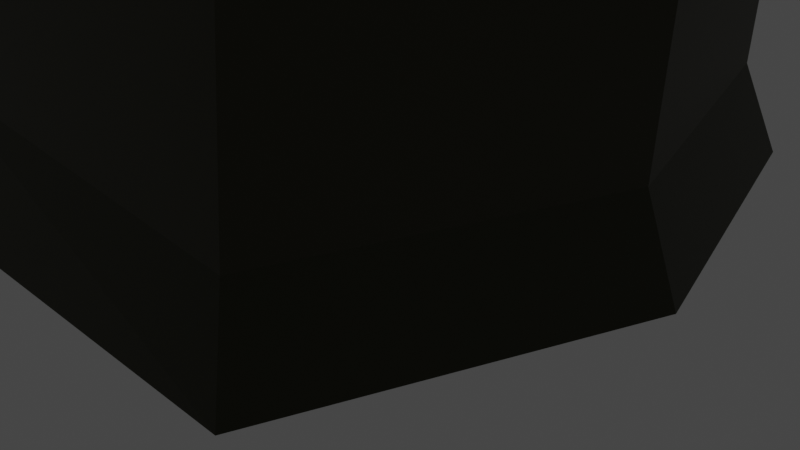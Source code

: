 # Source: Tree1.blend  (saved by Blender 4.0.36; exported with 4.5.12 LTS)
import bpy
from mathutils import Matrix  # noqa: F401  (used for matrix-valued properties, if any)

bpy.ops.wm.read_factory_settings(use_empty=True)
scene = bpy.context.scene
scene.name = 'Scene'

# ---- collections
col_collection = bpy.data.collections.new('Collection'); scene.collection.children.link(col_collection)

# ---- materials (node trees are filled in below, after node groups)
mat_material_002 = bpy.data.materials.new('Material.002')
mat_material_002.use_transparent_shadow = False
mat_material_003 = bpy.data.materials.new('Material.003')
mat_material_003.use_transparent_shadow = False

# ---- material node trees
mat_material_002.use_nodes = True; mat_material_002.node_tree.nodes.clear()
_N = mat_material_002.node_tree.nodes; _L = mat_material_002.node_tree.links
n0 = _N.new('ShaderNodeBsdfPrincipled'); n0.name = 'Principled BSDF'; n0.location = (10, 300)
n0.distribution = 'GGX'
n0.subsurface_method = 'RANDOM_WALK_SKIN'
n0.inputs[0].default_value = (0.0291, 0.0252, 0.005082, 1.0)
n0.inputs[3].default_value = 1.45
n0.inputs[27].default_value = (0.0, 0.0, 0.0, 1.0)
n0.inputs[28].default_value = 1.0
n1 = _N.new('ShaderNodeOutputMaterial'); n1.name = 'Material Output'; n1.location = (300, 300)
_L.new(n0.outputs[0], n1.inputs[0])
n1.is_active_output = True
mat_material_003.use_nodes = True; mat_material_003.node_tree.nodes.clear()
_N = mat_material_003.node_tree.nodes; _L = mat_material_003.node_tree.links
n0 = _N.new('ShaderNodeBsdfPrincipled'); n0.name = 'Principled BSDF'; n0.location = (10, 300)
n0.distribution = 'GGX'
n0.subsurface_method = 'RANDOM_WALK_SKIN'
n0.inputs[0].default_value = (0.199, 0.8, 0.2447, 1.0)
n0.inputs[3].default_value = 1.45
n0.inputs[27].default_value = (0.0, 0.0, 0.0, 1.0)
n0.inputs[28].default_value = 1.0
n1 = _N.new('ShaderNodeOutputMaterial'); n1.name = 'Material Output'; n1.location = (300, 300)
_L.new(n0.outputs[0], n1.inputs[0])
n1.is_active_output = True

# ---- world
world_world = bpy.data.worlds.new('World'); scene.world = world_world
world_world.use_nodes = True; world_world.node_tree.nodes.clear()
_N = world_world.node_tree.nodes; _L = world_world.node_tree.links
n0 = _N.new('ShaderNodeOutputWorld'); n0.name = 'World Output'; n0.location = (300, 300)
n1 = _N.new('ShaderNodeBackground'); n1.name = 'Background'; n1.location = (10, 300)
n1.inputs[0].default_value = (0.05088, 0.05088, 0.05088, 1.0)
_L.new(n1.outputs[0], n0.inputs[0])
n0.is_active_output = True
world_world.color = (0.05088, 0.05088, 0.05088)
world_world.use_sun_shadow = False
world_world.sun_shadow_jitter_overblur = 0.0

# ---- cameras
cam_camera = bpy.data.cameras.new('Camera')
cam_camera.clip_end = 100.0
cam_camera.ortho_scale = 7.314

# ---- lights
light_light = bpy.data.lights.new('Light', 'POINT')
light_light.transmission_factor = 0.0
light_light.use_soft_falloff = False
light_light.energy = 1000.0
light_light.shadow_soft_size = 0.1
light_light.shadow_maximum_resolution = 0.006
light_light.use_absolute_resolution = True

# ---- meshes
me_sphere = bpy.data.meshes.new('Sphere')
me_sphere.from_pydata([(-6.902, 0.4393, 0.7291), (-6.89, 0.7037, 0.3634), (-6.959, 0.7476, 0.1979), (-6.913, 0.7404, 0.04757), (-6.903, 0.8238, -0.1333), (-6.917, 0.7995, -0.5194), (-6.854, 0.03325, 0.7594), (-6.84, 0.2068, 0.7729), (-6.804, 0.4211, 0.7064), (-6.748, 0.6061, 0.5148), (-6.753, 0.7003, 0.4262), (-6.822, 0.7072, 0.3051), (-6.832, 0.7322, 0.1725), (-6.747, 0.7806, -0.00675), (-6.717, 0.8208, -0.1466), (-6.736, 0.7928, -0.287), (-6.761, 0.757, -0.4893), (-6.771, 0.6926, -0.7059), (-6.8, 0.5449, -0.8315), (-6.834, 0.3753, -0.9239), (-6.87, 0.1913, -0.9808), (-6.824, 0.02129, 0.7634), (-6.781, 0.1649, 0.7638), (-6.712, 0.3729, 0.6983), (-6.627, 0.597, 0.5547), (-6.606, 0.6805, 0.4989), (-6.661, 0.6726, 0.3518), (-6.681, 0.7012, 0.1546), (-6.611, 0.7863, -0.06436), (-6.548, 0.8142, -0.1736), (-6.571, 0.747, -0.2809), (-6.619, 0.6674, -0.4424), (-6.64, 0.6473, -0.6994), (-6.696, 0.5133, -0.8315), (-6.762, 0.3536, -0.9239), (-6.834, 0.1802, -0.9808), (-6.801, 0.01017, 0.7616), (-6.734, 0.1277, 0.7468), (-6.631, 0.3011, 0.6999), (-6.511, 0.5393, 0.5878), (-6.466, 0.6275, 0.5134), (-6.465, 0.6335, 0.404), (-6.503, 0.6423, 0.1764), (-6.474, 0.7073, -0.03919), (-6.42, 0.7665, -0.2094), (-6.422, 0.6826, -0.2723), (-6.492, 0.5812, -0.4117), (-6.534, 0.5501, -0.6507), (-6.6, 0.4614, -0.8304), (-6.696, 0.3182, -0.9239), (-6.8, 0.162, -0.9809), (-6.782, -0.003461, 0.749), (-6.698, 0.08586, 0.7188), (-6.571, 0.2273, 0.6799), (-6.426, 0.3859, 0.6262), (-6.317, 0.5204, 0.5128), (-6.274, 0.575, 0.3546), (-6.259, 0.5861, 0.2138), (-6.32, 0.58, 0.005442), (-6.31, 0.6094, -0.193), (-6.287, 0.5993, -0.3157), (-6.362, 0.5084, -0.4342), (-6.44, 0.4453, -0.613), (-6.52, 0.3861, -0.8163), (-6.638, 0.2705, -0.924), (-6.77, 0.1375, -0.9811), (-6.77, -0.02077, 0.7195), (-6.666, 0.03281, 0.6806), (-6.535, 0.1276, 0.6213), (-6.371, 0.226, 0.6054), (-6.204, 0.3426, 0.5476), (-6.131, 0.4273, 0.3592), (-6.085, 0.4864, 0.1803), (-6.107, 0.4536, 0.04116), (-6.204, 0.4125, -0.1536), (-6.212, 0.4399, -0.3537), (-6.237, 0.4142, -0.4781), (-6.349, 0.3447, -0.6067), (-6.455, 0.2942, -0.7944), (-6.589, 0.212, -0.9244), (-6.745, 0.1074, -0.9815), (-6.897, -0.0785, 0.6809), (-6.764, -0.03867, 0.6856), (-6.642, -0.03092, 0.6454), (-6.504, 0.005357, 0.5534), (-6.354, 0.05691, 0.4759), (-6.168, 0.1353, 0.4558), (-6.017, 0.1977, 0.3817), (-5.973, 0.2642, 0.1876), (-5.948, 0.309, 0.0164), (-6.022, 0.2632, -0.1391), (-6.146, 0.2317, -0.321), (-6.167, 0.2564, -0.5068), (-6.263, 0.2358, -0.6177), (-6.4, 0.1967, -0.7852), (-6.553, 0.1442, -0.9244), (-6.727, 0.07283, -0.9818), (-6.762, -0.05633, 0.652), (-6.62, -0.07917, 0.5978), (-6.467, -0.1072, 0.4821), (-6.325, -0.08309, 0.3624), (-6.187, -0.04861, 0.3101), (-6.022, -0.006157, 0.3032), (-5.916, 0.0284, 0.2065), (-5.897, 0.07527, -0.001321), (-5.904, 0.1068, -0.1893), (-6.045, 0.06338, -0.3455), (-6.13, 0.05792, -0.4934), (-6.202, 0.1029, -0.6254), (-6.362, 0.09194, -0.7671), (-6.53, 0.06896, -0.9206), (-6.716, 0.03504, -0.9819), (-6.762, -0.07378, 0.6192), (-6.604, -0.1182, 0.5392), (-6.447, -0.1853, 0.4342), (-6.322, -0.1942, 0.3168), (-6.227, -0.1642, 0.2578), (-6.103, -0.1507, 0.2264), (-5.959, -0.1381, 0.1653), (-5.883, -0.1357, -0.001945), (-5.92, -0.09056, -0.1977), (-6.006, -0.08148, -0.3804), (-6.081, -0.109, -0.5157), (-6.166, -0.05298, -0.6326), (-6.343, -0.01891, -0.7496), (-6.521, -0.01098, -0.9147), (-6.712, -0.004624, -0.9816), (-6.766, -0.08968, 0.5906), (-6.603, -0.15, 0.4925), (-6.447, -0.2223, 0.3975), (-6.348, -0.2636, 0.3173), (-6.272, -0.2586, 0.2494), (-6.178, -0.2649, 0.1922), (-6.061, -0.2657, 0.09171), (-5.988, -0.2915, -0.05655), (-5.963, -0.2703, -0.2139), (-6.02, -0.2264, -0.3823), (-6.079, -0.2213, -0.5426), (-6.183, -0.1817, -0.6495), (-6.354, -0.1296, -0.7631), (-6.529, -0.08918, -0.9094), (-6.715, -0.04468, -0.9804), (-6.775, -0.1041, 0.5675), (-6.616, -0.1756, 0.4566), (-6.469, -0.2471, 0.3716), (-6.377, -0.3041, 0.3188), (-6.312, -0.3494, 0.259), (-6.229, -0.3564, 0.1738), (-6.139, -0.3843, 0.03208), (-6.07, -0.446, -0.1031), (-6.021, -0.4434, -0.2372), (-6.086, -0.3644, -0.3868), (-6.152, -0.3242, -0.5388), (-6.248, -0.2831, -0.6634), (-6.4, -0.223, -0.7854), (-6.559, -0.1566, -0.9029), (-6.727, -0.08294, -0.9789), (-6.789, -0.1174, 0.5494), (-6.638, -0.1979, 0.4302), (-6.507, -0.265, 0.3501), (-6.416, -0.3304, 0.3038), (-6.343, -0.3985, 0.2685), (-6.266, -0.4347, 0.1568), (-6.19, -0.4892, -0.001181), (-6.134, -0.5862, -0.1233), (-6.103, -0.5813, -0.2551), (-6.173, -0.4946, -0.4003), (-6.243, -0.4366, -0.5421), (-6.338, -0.3739, -0.6691), (-6.467, -0.2962, -0.7927), (-6.602, -0.2107, -0.8961), (-6.747, -0.1163, -0.9759), (-6.806, -0.13, 0.5356), (-6.67, -0.2192, 0.4121), (-6.555, -0.2854, 0.3301), (-6.469, -0.3551, 0.2826), (-6.396, -0.4072, 0.2416), (-6.322, -0.4867, 0.1231), (-6.254, -0.5814, 0.001652), (-6.208, -0.6571, -0.1262), (-6.225, -0.6613, -0.2713), (-6.276, -0.6112, -0.4173), (-6.347, -0.5371, -0.5529), (-6.441, -0.4432, -0.6708), (-6.545, -0.3519, -0.7888), (-6.654, -0.254, -0.8905), (-6.772, -0.145, -0.9739), (-6.826, -0.1424, 0.5264), (-6.71, -0.2411, 0.4035), (-6.613, -0.3109, 0.3172), (-6.541, -0.3857, 0.2624), (-6.486, -0.432, 0.2038), (-6.428, -0.5039, 0.08264), (-6.381, -0.6043, -0.03494), (-6.351, -0.6793, -0.1519), (-6.372, -0.6943, -0.2834), (-6.414, -0.6683, -0.4195), (-6.475, -0.5909, -0.5504), (-6.549, -0.4937, -0.6706), (-6.628, -0.3945, -0.7835), (-6.712, -0.2886, -0.8861), (-6.802, -0.1688, -0.9731), (-6.848, -0.1544, 0.5222), (-6.758, -0.2646, 0.4033), (-6.683, -0.3475, 0.3183), (-6.635, -0.4373, 0.2637), (-6.6, -0.4818, 0.1933), (-6.56, -0.5322, 0.07088), (-6.535, -0.6225, -0.04347), (-6.518, -0.7255, -0.1573), (-6.531, -0.739, -0.2872), (-6.565, -0.7032, -0.4172), (-6.608, -0.6267, -0.5467), (-6.659, -0.5317, -0.6679), (-6.714, -0.4284, -0.7804), (-6.773, -0.3168, -0.8842), (-6.836, -0.1884, -0.9736), (-6.872, -0.1657, 0.5224), (-6.812, -0.2879, 0.4083), (-6.763, -0.3986, 0.3339), (-6.747, -0.5153, 0.2881), (-6.737, -0.5681, 0.2235), (-6.718, -0.6051, 0.1005), (-6.707, -0.6786, -0.01998), (-6.695, -0.7817, -0.1476), (-6.697, -0.7923, -0.2838), (-6.716, -0.7372, -0.4157), (-6.743, -0.6572, -0.5442), (-6.772, -0.5628, -0.6667), (-6.804, -0.4573, -0.7803), (-6.837, -0.3402, -0.8848), (-6.873, -0.204, -0.9758), (-6.898, -0.1757, 0.5274), (-6.871, -0.307, 0.4157), (-6.852, -0.4448, 0.3487), (-6.86, -0.5649, 0.2997), (-6.865, -0.6211, 0.2295), (-6.873, -0.6561, 0.1252), (-6.875, -0.7131, -0.0008726), (-6.866, -0.7973, -0.1393), (-6.862, -0.8198, -0.2793), (-6.87, -0.7667, -0.4139), (-6.88, -0.6853, -0.5434), (-6.889, -0.5894, -0.6672), (-6.897, -0.4809, -0.7826), (-6.905, -0.358, -0.887), (-6.912, -0.2146, -0.9796), (-6.923, -0.184, 0.5369), (-6.93, -0.3206, 0.4261), (-6.938, -0.4607, 0.3534), (-6.964, -0.5709, 0.2951), (-6.992, -0.6382, 0.2258), (-7.024, -0.681, 0.1396), (-7.039, -0.7438, 0.01425), (-7.034, -0.8272, -0.1284), (-7.029, -0.8493, -0.2732), (-7.028, -0.7959, -0.4128), (-7.023, -0.7123, -0.5452), (-7.012, -0.6124, -0.6704), (-6.996, -0.4995, -0.7875), (-6.976, -0.3703, -0.8916), (-6.952, -0.2179, -0.9845), (-6.948, -0.1897, 0.5511), (-6.988, -0.3242, 0.44), (-7.02, -0.4528, 0.3631), (-7.066, -0.5685, 0.2955), (-7.123, -0.6526, 0.2358), (-7.173, -0.6958, 0.1324), (-7.206, -0.7688, 0.01025), (-7.21, -0.8554, -0.1206), (-7.206, -0.8735, -0.2651), (-7.196, -0.8226, -0.4116), (-7.175, -0.7389, -0.5508), (-7.143, -0.6326, -0.6784), (-7.101, -0.5124, -0.7957), (-7.051, -0.3756, -0.8993), (-6.992, -0.21, -0.9884), (-6.972, -0.1925, 0.57), (-7.039, -0.3145, 0.4585), (-7.094, -0.4371, 0.3712), (-7.164, -0.5478, 0.2946), (-7.25, -0.6142, 0.1897), (-7.342, -0.6336, 0.04334), (-7.407, -0.6889, -0.07775), (-7.436, -0.7747, -0.1758), (-7.417, -0.8456, -0.279), (-7.38, -0.8399, -0.4121), (-7.338, -0.761, -0.5596), (-7.282, -0.6475, -0.6921), (-7.212, -0.5175, -0.8094), (-7.13, -0.3728, -0.9107), (-7.027, -0.1904, -0.9891), (-6.993, -0.1925, 0.5938), (-7.085, -0.2925, 0.4865), (-7.158, -0.3952, 0.3831), (-7.246, -0.4899, 0.2766), (-7.351, -0.5194, 0.1175), (-7.478, -0.5701, -0.003812), (-7.568, -0.6645, -0.09612), (-7.634, -0.7808, -0.1796), (-7.628, -0.8609, -0.2824), (-7.575, -0.8613, -0.4164), (-7.515, -0.7736, -0.5719), (-7.431, -0.6485, -0.7101), (-7.327, -0.5077, -0.8292), (-7.207, -0.3537, -0.9279), (-7.056, -0.1626, -0.9864), (-6.909, -0.004991, -1.002), (-7.012, -0.1894, 0.6216), (-7.121, -0.2625, 0.5213), (-7.211, -0.3233, 0.4072), (-7.299, -0.411, 0.2566), (-7.408, -0.4376, 0.1131), (-7.534, -0.5015, 0.01927), (-7.671, -0.6309, -0.05669), (-7.814, -0.8312, -0.13), (-7.791, -0.8999, -0.2457), (-7.765, -0.8587, -0.4194), (-7.697, -0.7545, -0.588), (-7.577, -0.6154, -0.7316), (-7.434, -0.4618, -0.8506), (-7.265, -0.2912, -0.9403), (-7.08, -0.129, -0.9818), (-7.028, -0.1831, 0.6527), (-7.15, -0.2307, 0.565), (-7.252, -0.2456, 0.44), (-7.339, -0.278, 0.2857), (-7.448, -0.3438, 0.1454), (-7.557, -0.4006, 0.06843), (-7.668, -0.5091, 0.001075), (-7.744, -0.6537, -0.0669), (-7.763, -0.7009, -0.2202), (-7.77, -0.6448, -0.3957), (-7.78, -0.5654, -0.5853), (-7.655, -0.456, -0.7379), (-7.487, -0.3292, -0.8552), (-7.294, -0.2009, -0.9306), (-7.097, -0.09126, -0.9766), (-7.038, -0.1735, 0.6848), (-7.172, -0.204, 0.6186), (-7.284, -0.1775, 0.4829), (-7.361, -0.1607, 0.3353), (-7.436, -0.2173, 0.1828), (-7.52, -0.2865, 0.09053), (-7.597, -0.3491, 0.02204), (-7.644, -0.3937, -0.0881), (-7.658, -0.3507, -0.2406), (-7.698, -0.3202, -0.3931), (-7.716, -0.2797, -0.5699), (-7.641, -0.2372, -0.7268), (-7.499, -0.1779, -0.8415), (-7.307, -0.111, -0.9128), (-7.106, -0.05119, -0.9725), (-7.041, -0.1609, 0.7086), (-7.186, -0.1728, 0.6569), (-7.306, -0.1278, 0.5246), (-7.391, -0.06807, 0.3751), (-7.436, -0.06763, 0.2207), (-7.502, -0.158, 0.1104), (-7.546, -0.2219, 0.00183), (-7.576, -0.2002, -0.1466), (-7.687, -0.1123, -0.2722), (-7.728, -0.06307, -0.4005), (-7.652, -0.06188, -0.5563), (-7.582, -0.06247, -0.7018), (-7.488, -0.05496, -0.8053), (-7.305, -0.02979, -0.8905), (-7.109, -0.01054, -0.9706), (-7.043, -0.1279, 0.7081), (-7.191, -0.1067, 0.6631), (-7.305, -0.06086, 0.535), (-7.382, -0.007804, 0.3612), (-7.434, -0.02662, 0.2067), (-7.486, -0.06791, 0.1081), (-7.505, -0.07419, -0.02034), (-7.552, -0.03358, -0.1038), (-7.633, 0.02127, -0.1876), (-7.708, 0.05118, -0.3402), (-7.623, 0.07137, -0.5296), (-7.567, 0.07133, -0.6749), (-7.457, 0.04726, -0.7639), (-7.29, 0.04253, -0.8725), (-7.103, 0.02984, -0.9708), (-7.039, -0.0848, 0.7059), (-7.187, -0.0235, 0.6685), (-7.29, 0.03765, 0.5396), (-7.366, 0.08605, 0.3692), (-7.426, 0.0922, 0.2249), (-7.452, 0.1714, 0.1555), (-7.502, 0.2098, 0.07833), (-7.547, 0.2049, 0.01257), (-7.59, 0.1848, -0.1072), (-7.623, 0.2081, -0.3262), (-7.625, 0.2503, -0.5406), (-7.544, 0.2175, -0.6599), (-7.416, 0.1543, -0.7463), (-7.262, 0.114, -0.8677), (-7.091, 0.06858, -0.9729), (-7.028, -0.04232, 0.7053), (-7.173, 0.06831, 0.682), (-7.292, 0.1521, 0.6251), (-7.368, 0.2104, 0.4375), (-7.437, 0.271, 0.3098), (-7.421, 0.379, 0.2031), (-7.457, 0.4159, 0.08965), (-7.488, 0.3783, 0.03886), (-7.506, 0.3504, -0.1064), (-7.579, 0.4168, -0.3484), (-7.589, 0.449, -0.5551), (-7.495, 0.384, -0.6949), (-7.365, 0.274, -0.7739), (-7.224, 0.1867, -0.8797), (-7.072, 0.1043, -0.9763), (-7.008, -0.006662, 0.7088), (-7.145, 0.1501, 0.714), (-7.283, 0.2723, 0.7633), (-7.383, 0.3926, 0.6179), (-7.39, 0.476, 0.4042), (-7.386, 0.5454, 0.2282), (-7.45, 0.593, 0.1153), (-7.464, 0.5392, 0.04096), (-7.457, 0.5158, -0.117), (-7.526, 0.6101, -0.3628), (-7.496, 0.5879, -0.5556), (-7.408, 0.5, -0.707), (-7.299, 0.382, -0.8126), (-7.177, 0.2557, -0.8983), (-7.047, 0.1357, -0.9796), (-6.982, 0.01949, 0.7162), (-7.098, 0.208, 0.7459), (-7.206, 0.3478, 0.7917), (-7.277, 0.4975, 0.6219), (-7.277, 0.575, 0.3646), (-7.329, 0.659, 0.2416), (-7.391, 0.6788, 0.1601), (-7.382, 0.6538, 0.05528), (-7.373, 0.6536, -0.1221), (-7.42, 0.7659, -0.3814), (-7.37, 0.6913, -0.5556), (-7.301, 0.5879, -0.7071), (-7.217, 0.4613, -0.8303), (-7.12, 0.3132, -0.9151), (-7.017, 0.1612, -0.981), (-6.952, 0.03536, 0.7269), (-7.038, 0.2421, 0.7672), (-7.109, 0.3993, 0.7831), (-7.128, 0.5369, 0.5362), (-7.142, 0.6326, 0.3428), (-7.206, 0.7057, 0.2294), (-7.257, 0.7166, 0.1812), (-7.253, 0.7059, 0.06162), (-7.248, 0.761, -0.1332), (-7.262, 0.8527, -0.3818), (-7.226, 0.7682, -0.5556), (-7.179, 0.6533, -0.7071), (-7.121, 0.5133, -0.8315), (-7.055, 0.3534, -0.9237), (-6.983, 0.1798, -0.981), (-6.92, 0.04162, 0.7391), (-6.973, 0.2511, 0.7766), (-7.006, 0.4285, 0.7623), (-6.995, 0.5707, 0.4903), (-7.012, 0.6782, 0.3393), (-7.072, 0.7346, 0.2503), (-7.097, 0.7383, 0.1914), (-7.083, 0.7245, 0.04684), (-7.094, 0.8367, -0.1513), (-7.096, 0.8775, -0.3565), (-7.072, 0.8077, -0.5472), (-7.046, 0.6935, -0.7071), (-7.017, 0.5449, -0.8315), (-6.983, 0.3753, -0.9239), (-6.946, 0.1912, -0.9809), (-6.886, 0.03966, 0.7506), (-6.906, 0.2385, 0.7772), (-6.871, 0.5961, 0.4841), (-6.959, 0.7296, 0.2837), (-6.92, 0.8431, -0.3112), (-6.908, 0.7071, -0.7071), (-6.908, 0.5556, -0.8315), (-6.908, 0.3827, -0.9239), (-6.908, 0.195, -0.9808)], [], [(481, 480, 19, 20), (3, 2, 12, 13), (473, 81, 6), (307, 481, 20), (4, 3, 13, 14), (474, 473, 6, 7), (477, 4, 14, 15), (0, 474, 7, 8), (5, 477, 15, 16), (475, 0, 8, 9), (478, 5, 16, 17), (1, 475, 9, 10), (479, 478, 17, 18), (476, 1, 10, 11), (480, 479, 18, 19), (2, 476, 11, 12), (19, 18, 33, 34), (12, 11, 26, 27), (20, 19, 34, 35), (13, 12, 27, 28), (6, 81, 21), (307, 20, 35), (14, 13, 28, 29), (7, 6, 21, 22), (15, 14, 29, 30), (8, 7, 22, 23), (16, 15, 30, 31), (9, 8, 23, 24), (17, 16, 31, 32), (10, 9, 24, 25), (18, 17, 32, 33), (11, 10, 25, 26), (23, 22, 37, 38), (31, 30, 45, 46), (24, 23, 38, 39), (32, 31, 46, 47), (25, 24, 39, 40), (33, 32, 47, 48), (26, 25, 40, 41), (34, 33, 48, 49), (27, 26, 41, 42), (35, 34, 49, 50), (28, 27, 42, 43), (21, 81, 36), (307, 35, 50), (29, 28, 43, 44), (22, 21, 36, 37), (30, 29, 44, 45), (42, 41, 56, 57), (50, 49, 64, 65), (43, 42, 57, 58), (36, 81, 51), (307, 50, 65), (44, 43, 58, 59), (37, 36, 51, 52), (45, 44, 59, 60), (38, 37, 52, 53), (46, 45, 60, 61), (39, 38, 53, 54), (47, 46, 61, 62), (40, 39, 54, 55), (48, 47, 62, 63), (41, 40, 55, 56), (49, 48, 63, 64), (61, 60, 75, 76), (54, 53, 68, 69), (62, 61, 76, 77), (55, 54, 69, 70), (63, 62, 77, 78), (56, 55, 70, 71), (64, 63, 78, 79), (57, 56, 71, 72), (65, 64, 79, 80), (58, 57, 72, 73), (51, 81, 66), (307, 65, 80), (59, 58, 73, 74), (52, 51, 66, 67), (60, 59, 74, 75), (53, 52, 67, 68), (80, 79, 95, 96), (73, 72, 88, 89), (66, 81, 82), (307, 80, 96), (74, 73, 89, 90), (67, 66, 82, 83), (75, 74, 90, 91), (68, 67, 83, 84), (76, 75, 91, 92), (69, 68, 84, 85), (77, 76, 92, 93), (70, 69, 85, 86), (78, 77, 93, 94), (71, 70, 86, 87), (79, 78, 94, 95), (72, 71, 87, 88), (85, 84, 99, 100), (93, 92, 107, 108), (86, 85, 100, 101), (94, 93, 108, 109), (87, 86, 101, 102), (95, 94, 109, 110), (88, 87, 102, 103), (96, 95, 110, 111), (89, 88, 103, 104), (82, 81, 97), (307, 96, 111), (90, 89, 104, 105), (83, 82, 97, 98), (91, 90, 105, 106), (84, 83, 98, 99), (92, 91, 106, 107), (104, 103, 118, 119), (97, 81, 112), (307, 111, 126), (105, 104, 119, 120), (98, 97, 112, 113), (106, 105, 120, 121), (99, 98, 113, 114), (107, 106, 121, 122), (100, 99, 114, 115), (108, 107, 122, 123), (101, 100, 115, 116), (109, 108, 123, 124), (102, 101, 116, 117), (110, 109, 124, 125), (103, 102, 117, 118), (111, 110, 125, 126), (123, 122, 137, 138), (116, 115, 130, 131), (124, 123, 138, 139), (117, 116, 131, 132), (125, 124, 139, 140), (118, 117, 132, 133), (126, 125, 140, 141), (119, 118, 133, 134), (112, 81, 127), (307, 126, 141), (120, 119, 134, 135), (113, 112, 127, 128), (121, 120, 135, 136), (114, 113, 128, 129), (122, 121, 136, 137), (115, 114, 129, 130), (307, 141, 156), (135, 134, 149, 150), (128, 127, 142, 143), (136, 135, 150, 151), (129, 128, 143, 144), (137, 136, 151, 152), (130, 129, 144, 145), (138, 137, 152, 153), (131, 130, 145, 146), (139, 138, 153, 154), (132, 131, 146, 147), (140, 139, 154, 155), (133, 132, 147, 148), (141, 140, 155, 156), (134, 133, 148, 149), (127, 81, 142), (154, 153, 168, 169), (147, 146, 161, 162), (155, 154, 169, 170), (148, 147, 162, 163), (156, 155, 170, 171), (149, 148, 163, 164), (142, 81, 157), (307, 156, 171), (150, 149, 164, 165), (143, 142, 157, 158), (151, 150, 165, 166), (144, 143, 158, 159), (152, 151, 166, 167), (145, 144, 159, 160), (153, 152, 167, 168), (146, 145, 160, 161), (158, 157, 172, 173), (166, 165, 180, 181), (159, 158, 173, 174), (167, 166, 181, 182), (160, 159, 174, 175), (168, 167, 182, 183), (161, 160, 175, 176), (169, 168, 183, 184), (162, 161, 176, 177), (170, 169, 184, 185), (163, 162, 177, 178), (171, 170, 185, 186), (164, 163, 178, 179), (157, 81, 172), (307, 171, 186), (165, 164, 179, 180), (177, 176, 191, 192), (185, 184, 199, 200), (178, 177, 192, 193), (186, 185, 200, 201), (179, 178, 193, 194), (172, 81, 187), (307, 186, 201), (180, 179, 194, 195), (173, 172, 187, 188), (181, 180, 195, 196), (174, 173, 188, 189), (182, 181, 196, 197), (175, 174, 189, 190), (183, 182, 197, 198), (176, 175, 190, 191), (184, 183, 198, 199), (196, 195, 210, 211), (189, 188, 203, 204), (197, 196, 211, 212), (190, 189, 204, 205), (198, 197, 212, 213), (191, 190, 205, 206), (199, 198, 213, 214), (192, 191, 206, 207), (200, 199, 214, 215), (193, 192, 207, 208), (201, 200, 215, 216), (194, 193, 208, 209), (187, 81, 202), (307, 201, 216), (195, 194, 209, 210), (188, 187, 202, 203), (215, 214, 229, 230), (208, 207, 222, 223), (216, 215, 230, 231), (209, 208, 223, 224), (202, 81, 217), (307, 216, 231), (210, 209, 224, 225), (203, 202, 217, 218), (211, 210, 225, 226), (204, 203, 218, 219), (212, 211, 226, 227), (205, 204, 219, 220), (213, 212, 227, 228), (206, 205, 220, 221), (214, 213, 228, 229), (207, 206, 221, 222), (219, 218, 233, 234), (227, 226, 241, 242), (220, 219, 234, 235), (228, 227, 242, 243), (221, 220, 235, 236), (229, 228, 243, 244), (222, 221, 236, 237), (230, 229, 244, 245), (223, 222, 237, 238), (231, 230, 245, 246), (224, 223, 238, 239), (217, 81, 232), (307, 231, 246), (225, 224, 239, 240), (218, 217, 232, 233), (226, 225, 240, 241), (238, 237, 252, 253), (246, 245, 260, 261), (239, 238, 253, 254), (232, 81, 247), (307, 246, 261), (240, 239, 254, 255), (233, 232, 247, 248), (241, 240, 255, 256), (234, 233, 248, 249), (242, 241, 256, 257), (235, 234, 249, 250), (243, 242, 257, 258), (236, 235, 250, 251), (244, 243, 258, 259), (237, 236, 251, 252), (245, 244, 259, 260), (257, 256, 271, 272), (250, 249, 264, 265), (258, 257, 272, 273), (251, 250, 265, 266), (259, 258, 273, 274), (252, 251, 266, 267), (260, 259, 274, 275), (253, 252, 267, 268), (261, 260, 275, 276), (254, 253, 268, 269), (247, 81, 262), (307, 261, 276), (255, 254, 269, 270), (248, 247, 262, 263), (256, 255, 270, 271), (249, 248, 263, 264), (276, 275, 290, 291), (269, 268, 283, 284), (262, 81, 277), (307, 276, 291), (270, 269, 284, 285), (263, 262, 277, 278), (271, 270, 285, 286), (264, 263, 278, 279), (272, 271, 286, 287), (265, 264, 279, 280), (273, 272, 287, 288), (266, 265, 280, 281), (274, 273, 288, 289), (267, 266, 281, 282), (275, 274, 289, 290), (268, 267, 282, 283), (288, 287, 302, 303), (281, 280, 295, 296), (289, 288, 303, 304), (282, 281, 296, 297), (290, 289, 304, 305), (283, 282, 297, 298), (291, 290, 305, 306), (284, 283, 298, 299), (277, 81, 292), (307, 291, 306), (285, 284, 299, 300), (278, 277, 292, 293), (286, 285, 300, 301), (279, 278, 293, 294), (287, 286, 301, 302), (280, 279, 294, 295), (292, 81, 308), (307, 306, 322), (300, 299, 315, 316), (293, 292, 308, 309), (301, 300, 316, 317), (294, 293, 309, 310), (302, 301, 317, 318), (295, 294, 310, 311), (303, 302, 318, 319), (296, 295, 311, 312), (304, 303, 319, 320), (297, 296, 312, 313), (305, 304, 320, 321), (298, 297, 313, 314), (306, 305, 321, 322), (299, 298, 314, 315), (312, 311, 326, 327), (320, 319, 334, 335), (313, 312, 327, 328), (321, 320, 335, 336), (314, 313, 328, 329), (322, 321, 336, 337), (315, 314, 329, 330), (308, 81, 323), (307, 322, 337), (316, 315, 330, 331), (309, 308, 323, 324), (317, 316, 331, 332), (310, 309, 324, 325), (318, 317, 332, 333), (311, 310, 325, 326), (319, 318, 333, 334), (331, 330, 345, 346), (324, 323, 338, 339), (332, 331, 346, 347), (325, 324, 339, 340), (333, 332, 347, 348), (326, 325, 340, 341), (334, 333, 348, 349), (327, 326, 341, 342), (335, 334, 349, 350), (328, 327, 342, 343), (336, 335, 350, 351), (329, 328, 343, 344), (337, 336, 351, 352), (330, 329, 344, 345), (323, 81, 338), (307, 337, 352), (350, 349, 364, 365), (343, 342, 357, 358), (351, 350, 365, 366), (344, 343, 358, 359), (352, 351, 366, 367), (345, 344, 359, 360), (338, 81, 353), (307, 352, 367), (346, 345, 360, 361), (339, 338, 353, 354), (347, 346, 361, 362), (340, 339, 354, 355), (348, 347, 362, 363), (341, 340, 355, 356), (349, 348, 363, 364), (342, 341, 356, 357), (354, 353, 368, 369), (362, 361, 376, 377), (355, 354, 369, 370), (363, 362, 377, 378), (356, 355, 370, 371), (364, 363, 378, 379), (357, 356, 371, 372), (365, 364, 379, 380), (358, 357, 372, 373), (366, 365, 380, 381), (359, 358, 373, 374), (367, 366, 381, 382), (360, 359, 374, 375), (353, 81, 368), (307, 367, 382), (361, 360, 375, 376), (373, 372, 387, 388), (381, 380, 395, 396), (374, 373, 388, 389), (382, 381, 396, 397), (375, 374, 389, 390), (368, 81, 383), (307, 382, 397), (376, 375, 390, 391), (369, 368, 383, 384), (377, 376, 391, 392), (370, 369, 384, 385), (378, 377, 392, 393), (371, 370, 385, 386), (379, 378, 393, 394), (372, 371, 386, 387), (380, 379, 394, 395), (392, 391, 406, 407), (385, 384, 399, 400), (393, 392, 407, 408), (386, 385, 400, 401), (394, 393, 408, 409), (387, 386, 401, 402), (395, 394, 409, 410), (388, 387, 402, 403), (396, 395, 410, 411), (389, 388, 403, 404), (397, 396, 411, 412), (390, 389, 404, 405), (383, 81, 398), (307, 397, 412), (391, 390, 405, 406), (384, 383, 398, 399), (411, 410, 425, 426), (404, 403, 418, 419), (412, 411, 426, 427), (405, 404, 419, 420), (398, 81, 413), (307, 412, 427), (406, 405, 420, 421), (399, 398, 413, 414), (407, 406, 421, 422), (400, 399, 414, 415), (408, 407, 422, 423), (401, 400, 415, 416), (409, 408, 423, 424), (402, 401, 416, 417), (410, 409, 424, 425), (403, 402, 417, 418), (423, 422, 437, 438), (416, 415, 430, 431), (424, 423, 438, 439), (417, 416, 431, 432), (425, 424, 439, 440), (418, 417, 432, 433), (426, 425, 440, 441), (419, 418, 433, 434), (427, 426, 441, 442), (420, 419, 434, 435), (413, 81, 428), (307, 427, 442), (421, 420, 435, 436), (414, 413, 428, 429), (422, 421, 436, 437), (415, 414, 429, 430), (442, 441, 456, 457), (435, 434, 449, 450), (428, 81, 443), (307, 442, 457), (436, 435, 450, 451), (429, 428, 443, 444), (437, 436, 451, 452), (430, 429, 444, 445), (438, 437, 452, 453), (431, 430, 445, 446), (439, 438, 453, 454), (432, 431, 446, 447), (440, 439, 454, 455), (433, 432, 447, 448), (441, 440, 455, 456), (434, 433, 448, 449), (446, 445, 460, 461), (454, 453, 468, 469), (447, 446, 461, 462), (455, 454, 469, 470), (448, 447, 462, 463), (456, 455, 470, 471), (449, 448, 463, 464), (457, 456, 471, 472), (450, 449, 464, 465), (443, 81, 458), (307, 457, 472), (451, 450, 465, 466), (444, 443, 458, 459), (452, 451, 466, 467), (445, 444, 459, 460), (453, 452, 467, 468), (465, 464, 2, 3), (458, 81, 473), (307, 472, 481), (466, 465, 3, 4), (459, 458, 473, 474), (467, 466, 4, 477), (460, 459, 474, 0), (468, 467, 477, 5), (461, 460, 0, 475), (469, 468, 5, 478), (462, 461, 475, 1), (470, 469, 478, 479), (463, 462, 1, 476), (471, 470, 479, 480), (464, 463, 476, 2), (472, 471, 480, 481)])
_uv = me_sphere.uv_layers.new(name='UVMap')
_uv.uv.foreach_set('vector', [0.75, 0.0625, 0.75, 0.125, 0.7188, 0.125, 0.7188, 0.0625, 0.75, 0.5, 0.75, 0.5625, 0.7188, 0.5625, 0.7188, 0.5, 0.75, 0.9375, 0.7344, 1.0, 0.7188, 0.9375, 0.7344, 0.0, 0.75, 0.0625, 0.7188, 0.0625, 0.75, 0.4375, 0.75, 0.5, 0.7188, 0.5, 0.7188, 0.4375, 0.75, 0.875, 0.75, 0.9375, 0.7188, 0.9375, 0.7188, 0.875, 0.75, 0.375, 0.75, 0.4375, 0.7188, 0.4375, 0.7188, 0.375, 0.75, 0.8125, 0.75, 0.875, 0.7188, 0.875, 0.7188, 0.8125, 0.75, 0.3125, 0.75, 0.375, 0.7188, 0.375, 0.7188, 0.3125, 0.75, 0.75, 0.75, 0.8125, 0.7188, 0.8125, 0.7188, 0.75, 0.75, 0.25, 0.75, 0.3125, 0.7188, 0.3125, 0.7188, 0.25, 0.75, 0.6875, 0.75, 0.75, 0.7188, 0.75, 0.7188, 0.6875, 0.75, 0.1875, 0.75, 0.25, 0.7188, 0.25, 0.7188, 0.1875, 0.75, 0.625, 0.75, 0.6875, 0.7188, 0.6875, 0.7188, 0.625, 0.75, 0.125, 0.75, 0.1875, 0.7188, 0.1875, 0.7188, 0.125, 0.75, 0.5625, 0.75, 0.625, 0.7188, 0.625, 0.7188, 0.5625, 0.7188, 0.125, 0.7188, 0.1875, 0.6875, 0.1875, 0.6875, 0.125, 0.7188, 0.5625, 0.7188, 0.625, 0.6875, 0.625, 0.6875, 0.5625, 0.7188, 0.0625, 0.7188, 0.125, 0.6875, 0.125, 0.6875, 0.0625, 0.7188, 0.5, 0.7188, 0.5625, 0.6875, 0.5625, 0.6875, 0.5, 0.7188, 0.9375, 0.7031, 1.0, 0.6875, 0.9375, 0.7031, 0.0, 0.7188, 0.0625, 0.6875, 0.0625, 0.7188, 0.4375, 0.7188, 0.5, 0.6875, 0.5, 0.6875, 0.4375, 0.7188, 0.875, 0.7188, 0.9375, 0.6875, 0.9375, 0.6875, 0.875, 0.7188, 0.375, 0.7188, 0.4375, 0.6875, 0.4375, 0.6875, 0.375, 0.7188, 0.8125, 0.7188, 0.875, 0.6875, 0.875, 0.6875, 0.8125, 0.7188, 0.3125, 0.7188, 0.375, 0.6875, 0.375, 0.6875, 0.3125, 0.7188, 0.75, 0.7188, 0.8125, 0.6875, 0.8125, 0.6875, 0.75, 0.7188, 0.25, 0.7188, 0.3125, 0.6875, 0.3125, 0.6875, 0.25, 0.7188, 0.6875, 0.7188, 0.75, 0.6875, 0.75, 0.6875, 0.6875, 0.7188, 0.1875, 0.7188, 0.25, 0.6875, 0.25, 0.6875, 0.1875, 0.7188, 0.625, 0.7188, 0.6875, 0.6875, 0.6875, 0.6875, 0.625, 0.6875, 0.8125, 0.6875, 0.875, 0.6562, 0.875, 0.6562, 0.8125, 0.6875, 0.3125, 0.6875, 0.375, 0.6562, 0.375, 0.6562, 0.3125, 0.6875, 0.75, 0.6875, 0.8125, 0.6562, 0.8125, 0.6562, 0.75, 0.6875, 0.25, 0.6875, 0.3125, 0.6562, 0.3125, 0.6562, 0.25, 0.6875, 0.6875, 0.6875, 0.75, 0.6562, 0.75, 0.6562, 0.6875, 0.6875, 0.1875, 0.6875, 0.25, 0.6562, 0.25, 0.6562, 0.1875, 0.6875, 0.625, 0.6875, 0.6875, 0.6562, 0.6875, 0.6562, 0.625, 0.6875, 0.125, 0.6875, 0.1875, 0.6562, 0.1875, 0.6562, 0.125, 0.6875, 0.5625, 0.6875, 0.625, 0.6562, 0.625, 0.6562, 0.5625, 0.6875, 0.0625, 0.6875, 0.125, 0.6562, 0.125, 0.6562, 0.0625, 0.6875, 0.5, 0.6875, 0.5625, 0.6562, 0.5625, 0.6562, 0.5, 0.6875, 0.9375, 0.6719, 1.0, 0.6562, 0.9375, 0.6719, 0.0, 0.6875, 0.0625, 0.6562, 0.0625, 0.6875, 0.4375, 0.6875, 0.5, 0.6562, 0.5, 0.6562, 0.4375, 0.6875, 0.875, 0.6875, 0.9375, 0.6562, 0.9375, 0.6562, 0.875, 0.6875, 0.375, 0.6875, 0.4375, 0.6562, 0.4375, 0.6562, 0.375, 0.6562, 0.5625, 0.6562, 0.625, 0.625, 0.625, 0.625, 0.5625, 0.6562, 0.0625, 0.6562, 0.125, 0.625, 0.125, 0.625, 0.0625, 0.6562, 0.5, 0.6562, 0.5625, 0.625, 0.5625, 0.625, 0.5, 0.6562, 0.9375, 0.6406, 1.0, 0.625, 0.9375, 0.6406, 0.0, 0.6562, 0.0625, 0.625, 0.0625, 0.6562, 0.4375, 0.6562, 0.5, 0.625, 0.5, 0.625, 0.4375, 0.6562, 0.875, 0.6562, 0.9375, 0.625, 0.9375, 0.625, 0.875, 0.6562, 0.375, 0.6562, 0.4375, 0.625, 0.4375, 0.625, 0.375, 0.6562, 0.8125, 0.6562, 0.875, 0.625, 0.875, 0.625, 0.8125, 0.6562, 0.3125, 0.6562, 0.375, 0.625, 0.375, 0.625, 0.3125, 0.6562, 0.75, 0.6562, 0.8125, 0.625, 0.8125, 0.625, 0.75, 0.6562, 0.25, 0.6562, 0.3125, 0.625, 0.3125, 0.625, 0.25, 0.6562, 0.6875, 0.6562, 0.75, 0.625, 0.75, 0.625, 0.6875, 0.6562, 0.1875, 0.6562, 0.25, 0.625, 0.25, 0.625, 0.1875, 0.6562, 0.625, 0.6562, 0.6875, 0.625, 0.6875, 0.625, 0.625, 0.6562, 0.125, 0.6562, 0.1875, 0.625, 0.1875, 0.625, 0.125, 0.625, 0.3125, 0.625, 0.375, 0.5938, 0.375, 0.5938, 0.3125, 0.625, 0.75, 0.625, 0.8125, 0.5938, 0.8125, 0.5938, 0.75, 0.625, 0.25, 0.625, 0.3125, 0.5938, 0.3125, 0.5938, 0.25, 0.625, 0.6875, 0.625, 0.75, 0.5938, 0.75, 0.5938, 0.6875, 0.625, 0.1875, 0.625, 0.25, 0.5938, 0.25, 0.5938, 0.1875, 0.625, 0.625, 0.625, 0.6875, 0.5938, 0.6875, 0.5938, 0.625, 0.625, 0.125, 0.625, 0.1875, 0.5938, 0.1875, 0.5938, 0.125, 0.625, 0.5625, 0.625, 0.625, 0.5938, 0.625, 0.5938, 0.5625, 0.625, 0.0625, 0.625, 0.125, 0.5938, 0.125, 0.5938, 0.0625, 0.625, 0.5, 0.625, 0.5625, 0.5938, 0.5625, 0.5938, 0.5, 0.625, 0.9375, 0.6094, 1.0, 0.5938, 0.9375, 0.6094, 0.0, 0.625, 0.0625, 0.5938, 0.0625, 0.625, 0.4375, 0.625, 0.5, 0.5938, 0.5, 0.5938, 0.4375, 0.625, 0.875, 0.625, 0.9375, 0.5938, 0.9375, 0.5938, 0.875, 0.625, 0.375, 0.625, 0.4375, 0.5938, 0.4375, 0.5938, 0.375, 0.625, 0.8125, 0.625, 0.875, 0.5938, 0.875, 0.5938, 0.8125, 0.5938, 0.0625, 0.5938, 0.125, 0.5625, 0.125, 0.5625, 0.0625, 0.5938, 0.5, 0.5938, 0.5625, 0.5625, 0.5625, 0.5625, 0.5, 0.5938, 0.9375, 0.5781, 1.0, 0.5625, 0.9375, 0.5781, 0.0, 0.5938, 0.0625, 0.5625, 0.0625, 0.5938, 0.4375, 0.5938, 0.5, 0.5625, 0.5, 0.5625, 0.4375, 0.5938, 0.875, 0.5938, 0.9375, 0.5625, 0.9375, 0.5625, 0.875, 0.5938, 0.375, 0.5938, 0.4375, 0.5625, 0.4375, 0.5625, 0.375, 0.5938, 0.8125, 0.5938, 0.875, 0.5625, 0.875, 0.5625, 0.8125, 0.5938, 0.3125, 0.5938, 0.375, 0.5625, 0.375, 0.5625, 0.3125, 0.5938, 0.75, 0.5938, 0.8125, 0.5625, 0.8125, 0.5625, 0.75, 0.5938, 0.25, 0.5938, 0.3125, 0.5625, 0.3125, 0.5625, 0.25, 0.5938, 0.6875, 0.5938, 0.75, 0.5625, 0.75, 0.5625, 0.6875, 0.5938, 0.1875, 0.5938, 0.25, 0.5625, 0.25, 0.5625, 0.1875, 0.5938, 0.625, 0.5938, 0.6875, 0.5625, 0.6875, 0.5625, 0.625, 0.5938, 0.125, 0.5938, 0.1875, 0.5625, 0.1875, 0.5625, 0.125, 0.5938, 0.5625, 0.5938, 0.625, 0.5625, 0.625, 0.5625, 0.5625, 0.5625, 0.75, 0.5625, 0.8125, 0.5312, 0.8125, 0.5312, 0.75, 0.5625, 0.25, 0.5625, 0.3125, 0.5312, 0.3125, 0.5312, 0.25, 0.5625, 0.6875, 0.5625, 0.75, 0.5312, 0.75, 0.5312, 0.6875, 0.5625, 0.1875, 0.5625, 0.25, 0.5312, 0.25, 0.5312, 0.1875, 0.5625, 0.625, 0.5625, 0.6875, 0.5312, 0.6875, 0.5312, 0.625, 0.5625, 0.125, 0.5625, 0.1875, 0.5312, 0.1875, 0.5312, 0.125, 0.5625, 0.5625, 0.5625, 0.625, 0.5312, 0.625, 0.5312, 0.5625, 0.5625, 0.0625, 0.5625, 0.125, 0.5312, 0.125, 0.5312, 0.0625, 0.5625, 0.5, 0.5625, 0.5625, 0.5312, 0.5625, 0.5312, 0.5, 0.5625, 0.9375, 0.5469, 1.0, 0.5312, 0.9375, 0.5469, 0.0, 0.5625, 0.0625, 0.5312, 0.0625, 0.5625, 0.4375, 0.5625, 0.5, 0.5312, 0.5, 0.5312, 0.4375, 0.5625, 0.875, 0.5625, 0.9375, 0.5312, 0.9375, 0.5312, 0.875, 0.5625, 0.375, 0.5625, 0.4375, 0.5312, 0.4375, 0.5312, 0.375, 0.5625, 0.8125, 0.5625, 0.875, 0.5312, 0.875, 0.5312, 0.8125, 0.5625, 0.3125, 0.5625, 0.375, 0.5312, 0.375, 0.5312, 0.3125, 0.5312, 0.5, 0.5312, 0.5625, 0.5, 0.5625, 0.5, 0.5, 0.5312, 0.9375, 0.5156, 1.0, 0.5, 0.9375, 0.5156, 0.0, 0.5312, 0.0625, 0.5, 0.0625, 0.5312, 0.4375, 0.5312, 0.5, 0.5, 0.5, 0.5, 0.4375, 0.5312, 0.875, 0.5312, 0.9375, 0.5, 0.9375, 0.5, 0.875, 0.5312, 0.375, 0.5312, 0.4375, 0.5, 0.4375, 0.5, 0.375, 0.5312, 0.8125, 0.5312, 0.875, 0.5, 0.875, 0.5, 0.8125, 0.5312, 0.3125, 0.5312, 0.375, 0.5, 0.375, 0.5, 0.3125, 0.5312, 0.75, 0.5312, 0.8125, 0.5, 0.8125, 0.5, 0.75, 0.5312, 0.25, 0.5312, 0.3125, 0.5, 0.3125, 0.5, 0.25, 0.5312, 0.6875, 0.5312, 0.75, 0.5, 0.75, 0.5, 0.6875, 0.5312, 0.1875, 0.5312, 0.25, 0.5, 0.25, 0.5, 0.1875, 0.5312, 0.625, 0.5312, 0.6875, 0.5, 0.6875, 0.5, 0.625, 0.5312, 0.125, 0.5312, 0.1875, 0.5, 0.1875, 0.5, 0.125, 0.5312, 0.5625, 0.5312, 0.625, 0.5, 0.625, 0.5, 0.5625, 0.5312, 0.0625, 0.5312, 0.125, 0.5, 0.125, 0.5, 0.0625, 0.5, 0.25, 0.5, 0.3125, 0.4687, 0.3125, 0.4688, 0.25, 0.5, 0.6875, 0.5, 0.75, 0.4688, 0.75, 0.4687, 0.6875, 0.5, 0.1875, 0.5, 0.25, 0.4688, 0.25, 0.4688, 0.1875, 0.5, 0.625, 0.5, 0.6875, 0.4687, 0.6875, 0.4688, 0.625, 0.5, 0.125, 0.5, 0.1875, 0.4688, 0.1875, 0.4688, 0.125, 0.5, 0.5625, 0.5, 0.625, 0.4688, 0.625, 0.4688, 0.5625, 0.5, 0.0625, 0.5, 0.125, 0.4688, 0.125, 0.4688, 0.0625, 0.5, 0.5, 0.5, 0.5625, 0.4688, 0.5625, 0.4687, 0.5, 0.5, 0.9375, 0.4844, 1.0, 0.4688, 0.9375, 0.4844, 0.0, 0.5, 0.0625, 0.4688, 0.0625, 0.5, 0.4375, 0.5, 0.5, 0.4687, 0.5, 0.4688, 0.4375, 0.5, 0.875, 0.5, 0.9375, 0.4688, 0.9375, 0.4688, 0.875, 0.5, 0.375, 0.5, 0.4375, 0.4688, 0.4375, 0.4688, 0.375, 0.5, 0.8125, 0.5, 0.875, 0.4688, 0.875, 0.4688, 0.8125, 0.5, 0.3125, 0.5, 0.375, 0.4688, 0.375, 0.4687, 0.3125, 0.5, 0.75, 0.5, 0.8125, 0.4688, 0.8125, 0.4688, 0.75, 0.4531, 0.0, 0.4688, 0.0625, 0.4375, 0.0625, 0.4688, 0.4375, 0.4687, 0.5, 0.4375, 0.5, 0.4375, 0.4375, 0.4688, 0.875, 0.4688, 0.9375, 0.4375, 0.9375, 0.4375, 0.875, 0.4688, 0.375, 0.4688, 0.4375, 0.4375, 0.4375, 0.4375, 0.375, 0.4688, 0.8125, 0.4688, 0.875, 0.4375, 0.875, 0.4375, 0.8125, 0.4687, 0.3125, 0.4688, 0.375, 0.4375, 0.375, 0.4375, 0.3125, 0.4688, 0.75, 0.4688, 0.8125, 0.4375, 0.8125, 0.4375, 0.75, 0.4688, 0.25, 0.4687, 0.3125, 0.4375, 0.3125, 0.4375, 0.25, 0.4687, 0.6875, 0.4688, 0.75, 0.4375, 0.75, 0.4375, 0.6875, 0.4688, 0.1875, 0.4688, 0.25, 0.4375, 0.25, 0.4375, 0.1875, 0.4688, 0.625, 0.4687, 0.6875, 0.4375, 0.6875, 0.4375, 0.625, 0.4688, 0.125, 0.4688, 0.1875, 0.4375, 0.1875, 0.4375, 0.125, 0.4688, 0.5625, 0.4688, 0.625, 0.4375, 0.625, 0.4375, 0.5625, 0.4688, 0.0625, 0.4688, 0.125, 0.4375, 0.125, 0.4375, 0.0625, 0.4687, 0.5, 0.4688, 0.5625, 0.4375, 0.5625, 0.4375, 0.5, 0.4688, 0.9375, 0.4531, 1.0, 0.4375, 0.9375, 0.4375, 0.1875, 0.4375, 0.25, 0.4062, 0.25, 0.4062, 0.1875, 0.4375, 0.625, 0.4375, 0.6875, 0.4062, 0.6875, 0.4062, 0.625, 0.4375, 0.125, 0.4375, 0.1875, 0.4062, 0.1875, 0.4062, 0.125, 0.4375, 0.5625, 0.4375, 0.625, 0.4062, 0.625, 0.4062, 0.5625, 0.4375, 0.0625, 0.4375, 0.125, 0.4062, 0.125, 0.4062, 0.0625, 0.4375, 0.5, 0.4375, 0.5625, 0.4062, 0.5625, 0.4062, 0.5, 0.4375, 0.9375, 0.4219, 1.0, 0.4062, 0.9375, 0.4219, 0.0, 0.4375, 0.0625, 0.4062, 0.0625, 0.4375, 0.4375, 0.4375, 0.5, 0.4062, 0.5, 0.4062, 0.4375, 0.4375, 0.875, 0.4375, 0.9375, 0.4062, 0.9375, 0.4062, 0.875, 0.4375, 0.375, 0.4375, 0.4375, 0.4062, 0.4375, 0.4062, 0.375, 0.4375, 0.8125, 0.4375, 0.875, 0.4062, 0.875, 0.4062, 0.8125, 0.4375, 0.3125, 0.4375, 0.375, 0.4062, 0.375, 0.4062, 0.3125, 0.4375, 0.75, 0.4375, 0.8125, 0.4062, 0.8125, 0.4062, 0.75, 0.4375, 0.25, 0.4375, 0.3125, 0.4062, 0.3125, 0.4062, 0.25, 0.4375, 0.6875, 0.4375, 0.75, 0.4062, 0.75, 0.4062, 0.6875, 0.4062, 0.875, 0.4062, 0.9375, 0.375, 0.9375, 0.375, 0.875, 0.4062, 0.375, 0.4062, 0.4375, 0.375, 0.4375, 0.375, 0.375, 0.4062, 0.8125, 0.4062, 0.875, 0.375, 0.875, 0.375, 0.8125, 0.4062, 0.3125, 0.4062, 0.375, 0.375, 0.375, 0.375, 0.3125, 0.4062, 0.75, 0.4062, 0.8125, 0.375, 0.8125, 0.375, 0.75, 0.4062, 0.25, 0.4062, 0.3125, 0.375, 0.3125, 0.375, 0.25, 0.4062, 0.6875, 0.4062, 0.75, 0.375, 0.75, 0.375, 0.6875, 0.4062, 0.1875, 0.4062, 0.25, 0.375, 0.25, 0.375, 0.1875, 0.4062, 0.625, 0.4062, 0.6875, 0.375, 0.6875, 0.375, 0.625, 0.4062, 0.125, 0.4062, 0.1875, 0.375, 0.1875, 0.375, 0.125, 0.4062, 0.5625, 0.4062, 0.625, 0.375, 0.625, 0.375, 0.5625, 0.4062, 0.0625, 0.4062, 0.125, 0.375, 0.125, 0.375, 0.0625, 0.4062, 0.5, 0.4062, 0.5625, 0.375, 0.5625, 0.375, 0.5, 0.4062, 0.9375, 0.3906, 1.0, 0.375, 0.9375, 0.3906, 0.0, 0.4062, 0.0625, 0.375, 0.0625, 0.4062, 0.4375, 0.4062, 0.5, 0.375, 0.5, 0.375, 0.4375, 0.375, 0.625, 0.375, 0.6875, 0.3438, 0.6875, 0.3438, 0.625, 0.375, 0.125, 0.375, 0.1875, 0.3438, 0.1875, 0.3438, 0.125, 0.375, 0.5625, 0.375, 0.625, 0.3438, 0.625, 0.3438, 0.5625, 0.375, 0.0625, 0.375, 0.125, 0.3438, 0.125, 0.3438, 0.0625, 0.375, 0.5, 0.375, 0.5625, 0.3438, 0.5625, 0.3437, 0.5, 0.375, 0.9375, 0.3594, 1.0, 0.3438, 0.9375, 0.3594, 0.0, 0.375, 0.0625, 0.3438, 0.0625, 0.375, 0.4375, 0.375, 0.5, 0.3437, 0.5, 0.3438, 0.4375, 0.375, 0.875, 0.375, 0.9375, 0.3438, 0.9375, 0.3438, 0.875, 0.375, 0.375, 0.375, 0.4375, 0.3438, 0.4375, 0.3438, 0.375, 0.375, 0.8125, 0.375, 0.875, 0.3438, 0.875, 0.3438, 0.8125, 0.375, 0.3125, 0.375, 0.375, 0.3438, 0.375, 0.3438, 0.3125, 0.375, 0.75, 0.375, 0.8125, 0.3438, 0.8125, 0.3438, 0.75, 0.375, 0.25, 0.375, 0.3125, 0.3438, 0.3125, 0.3438, 0.25, 0.375, 0.6875, 0.375, 0.75, 0.3438, 0.75, 0.3438, 0.6875, 0.375, 0.1875, 0.375, 0.25, 0.3438, 0.25, 0.3438, 0.1875, 0.3438, 0.375, 0.3438, 0.4375, 0.3125, 0.4375, 0.3125, 0.375, 0.3438, 0.8125, 0.3438, 0.875, 0.3125, 0.875, 0.3125, 0.8125, 0.3438, 0.3125, 0.3438, 0.375, 0.3125, 0.375, 0.3125, 0.3125, 0.3438, 0.75, 0.3438, 0.8125, 0.3125, 0.8125, 0.3125, 0.75, 0.3438, 0.25, 0.3438, 0.3125, 0.3125, 0.3125, 0.3125, 0.25, 0.3438, 0.6875, 0.3438, 0.75, 0.3125, 0.75, 0.3125, 0.6875, 0.3438, 0.1875, 0.3438, 0.25, 0.3125, 0.25, 0.3125, 0.1875, 0.3438, 0.625, 0.3438, 0.6875, 0.3125, 0.6875, 0.3125, 0.625, 0.3438, 0.125, 0.3438, 0.1875, 0.3125, 0.1875, 0.3125, 0.125, 0.3438, 0.5625, 0.3438, 0.625, 0.3125, 0.625, 0.3125, 0.5625, 0.3438, 0.0625, 0.3438, 0.125, 0.3125, 0.125, 0.3125, 0.0625, 0.3437, 0.5, 0.3438, 0.5625, 0.3125, 0.5625, 0.3125, 0.5, 0.3438, 0.9375, 0.3281, 1.0, 0.3125, 0.9375, 0.3281, 0.0, 0.3438, 0.0625, 0.3125, 0.0625, 0.3438, 0.4375, 0.3437, 0.5, 0.3125, 0.5, 0.3125, 0.4375, 0.3438, 0.875, 0.3438, 0.9375, 0.3125, 0.9375, 0.3125, 0.875, 0.3125, 0.125, 0.3125, 0.1875, 0.2812, 0.1875, 0.2812, 0.125, 0.3125, 0.5625, 0.3125, 0.625, 0.2812, 0.625, 0.2812, 0.5625, 0.3125, 0.0625, 0.3125, 0.125, 0.2812, 0.125, 0.2812, 0.0625, 0.3125, 0.5, 0.3125, 0.5625, 0.2812, 0.5625, 0.2812, 0.5, 0.3125, 0.9375, 0.2969, 1.0, 0.2812, 0.9375, 0.2969, 0.0, 0.3125, 0.0625, 0.2812, 0.0625, 0.3125, 0.4375, 0.3125, 0.5, 0.2812, 0.5, 0.2812, 0.4375, 0.3125, 0.875, 0.3125, 0.9375, 0.2812, 0.9375, 0.2812, 0.875, 0.3125, 0.375, 0.3125, 0.4375, 0.2812, 0.4375, 0.2812, 0.375, 0.3125, 0.8125, 0.3125, 0.875, 0.2812, 0.875, 0.2812, 0.8125, 0.3125, 0.3125, 0.3125, 0.375, 0.2812, 0.375, 0.2812, 0.3125, 0.3125, 0.75, 0.3125, 0.8125, 0.2812, 0.8125, 0.2812, 0.75, 0.3125, 0.25, 0.3125, 0.3125, 0.2812, 0.3125, 0.2812, 0.25, 0.3125, 0.6875, 0.3125, 0.75, 0.2812, 0.75, 0.2812, 0.6875, 0.3125, 0.1875, 0.3125, 0.25, 0.2812, 0.25, 0.2812, 0.1875, 0.3125, 0.625, 0.3125, 0.6875, 0.2812, 0.6875, 0.2812, 0.625, 0.2812, 0.8125, 0.2812, 0.875, 0.25, 0.875, 0.25, 0.8125, 0.2812, 0.3125, 0.2812, 0.375, 0.25, 0.375, 0.25, 0.3125, 0.2812, 0.75, 0.2812, 0.8125, 0.25, 0.8125, 0.25, 0.75, 0.2812, 0.25, 0.2812, 0.3125, 0.25, 0.3125, 0.25, 0.25, 0.2812, 0.6875, 0.2812, 0.75, 0.25, 0.75, 0.25, 0.6875, 0.2812, 0.1875, 0.2812, 0.25, 0.25, 0.25, 0.25, 0.1875, 0.2812, 0.625, 0.2812, 0.6875, 0.25, 0.6875, 0.25, 0.625, 0.2812, 0.125, 0.2812, 0.1875, 0.25, 0.1875, 0.25, 0.125, 0.2812, 0.5625, 0.2812, 0.625, 0.25, 0.625, 0.25, 0.5625, 0.2812, 0.0625, 0.2812, 0.125, 0.25, 0.125, 0.25, 0.0625, 0.2812, 0.5, 0.2812, 0.5625, 0.25, 0.5625, 0.25, 0.5, 0.2812, 0.9375, 0.2656, 1.0, 0.25, 0.9375, 0.2656, 0.0, 0.2812, 0.0625, 0.25, 0.0625, 0.2812, 0.4375, 0.2812, 0.5, 0.25, 0.5, 0.25, 0.4375, 0.2812, 0.875, 0.2812, 0.9375, 0.25, 0.9375, 0.25, 0.875, 0.2812, 0.375, 0.2812, 0.4375, 0.25, 0.4375, 0.25, 0.375, 0.25, 0.5625, 0.25, 0.625, 0.2188, 0.625, 0.2188, 0.5625, 0.25, 0.0625, 0.25, 0.125, 0.2188, 0.125, 0.2188, 0.0625, 0.25, 0.5, 0.25, 0.5625, 0.2188, 0.5625, 0.2187, 0.5, 0.25, 0.9375, 0.2344, 1.0, 0.2188, 0.9375, 0.2344, 0.0, 0.25, 0.0625, 0.2188, 0.0625, 0.25, 0.4375, 0.25, 0.5, 0.2187, 0.5, 0.2188, 0.4375, 0.25, 0.875, 0.25, 0.9375, 0.2188, 0.9375, 0.2188, 0.875, 0.25, 0.375, 0.25, 0.4375, 0.2188, 0.4375, 0.2188, 0.375, 0.25, 0.8125, 0.25, 0.875, 0.2188, 0.875, 0.2188, 0.8125, 0.25, 0.3125, 0.25, 0.375, 0.2188, 0.375, 0.2188, 0.3125, 0.25, 0.75, 0.25, 0.8125, 0.2188, 0.8125, 0.2188, 0.75, 0.25, 0.25, 0.25, 0.3125, 0.2188, 0.3125, 0.2188, 0.25, 0.25, 0.6875, 0.25, 0.75, 0.2188, 0.75, 0.2188, 0.6875, 0.25, 0.1875, 0.25, 0.25, 0.2188, 0.25, 0.2188, 0.1875, 0.25, 0.625, 0.25, 0.6875, 0.2188, 0.6875, 0.2188, 0.625, 0.25, 0.125, 0.25, 0.1875, 0.2188, 0.1875, 0.2188, 0.125, 0.2188, 0.3125, 0.2188, 0.375, 0.1875, 0.375, 0.1875, 0.3125, 0.2188, 0.75, 0.2188, 0.8125, 0.1875, 0.8125, 0.1875, 0.75, 0.2188, 0.25, 0.2188, 0.3125, 0.1875, 0.3125, 0.1875, 0.25, 0.2188, 0.6875, 0.2188, 0.75, 0.1875, 0.75, 0.1875, 0.6875, 0.2188, 0.1875, 0.2188, 0.25, 0.1875, 0.25, 0.1875, 0.1875, 0.2188, 0.625, 0.2188, 0.6875, 0.1875, 0.6875, 0.1875, 0.625, 0.2188, 0.125, 0.2188, 0.1875, 0.1875, 0.1875, 0.1875, 0.125, 0.2188, 0.5625, 0.2188, 0.625, 0.1875, 0.625, 0.1875, 0.5625, 0.2188, 0.0625, 0.2188, 0.125, 0.1875, 0.125, 0.1875, 0.0625, 0.2187, 0.5, 0.2188, 0.5625, 0.1875, 0.5625, 0.1875, 0.5, 0.2188, 0.9375, 0.2031, 1.0, 0.1875, 0.9375, 0.2031, 0.0, 0.2188, 0.0625, 0.1875, 0.0625, 0.2188, 0.4375, 0.2187, 0.5, 0.1875, 0.5, 0.1875, 0.4375, 0.2188, 0.875, 0.2188, 0.9375, 0.1875, 0.9375, 0.1875, 0.875, 0.2188, 0.375, 0.2188, 0.4375, 0.1875, 0.4375, 0.1875, 0.375, 0.2188, 0.8125, 0.2188, 0.875, 0.1875, 0.875, 0.1875, 0.8125, 0.1875, 0.0625, 0.1875, 0.125, 0.1562, 0.125, 0.1563, 0.0625, 0.1875, 0.5, 0.1875, 0.5625, 0.1562, 0.5625, 0.1562, 0.5, 0.1875, 0.9375, 0.1719, 1.0, 0.1563, 0.9375, 0.1719, 0.0, 0.1875, 0.0625, 0.1563, 0.0625, 0.1875, 0.4375, 0.1875, 0.5, 0.1562, 0.5, 0.1562, 0.4375, 0.1875, 0.875, 0.1875, 0.9375, 0.1563, 0.9375, 0.1562, 0.875, 0.1875, 0.375, 0.1875, 0.4375, 0.1562, 0.4375, 0.1563, 0.375, 0.1875, 0.8125, 0.1875, 0.875, 0.1562, 0.875, 0.1562, 0.8125, 0.1875, 0.3125, 0.1875, 0.375, 0.1563, 0.375, 0.1562, 0.3125, 0.1875, 0.75, 0.1875, 0.8125, 0.1562, 0.8125, 0.1562, 0.75, 0.1875, 0.25, 0.1875, 0.3125, 0.1562, 0.3125, 0.1562, 0.25, 0.1875, 0.6875, 0.1875, 0.75, 0.1562, 0.75, 0.1562, 0.6875, 0.1875, 0.1875, 0.1875, 0.25, 0.1562, 0.25, 0.1562, 0.1875, 0.1875, 0.625, 0.1875, 0.6875, 0.1562, 0.6875, 0.1563, 0.625, 0.1875, 0.125, 0.1875, 0.1875, 0.1562, 0.1875, 0.1562, 0.125, 0.1875, 0.5625, 0.1875, 0.625, 0.1563, 0.625, 0.1562, 0.5625, 0.1562, 0.25, 0.1562, 0.3125, 0.125, 0.3125, 0.125, 0.25, 0.1562, 0.6875, 0.1562, 0.75, 0.125, 0.75, 0.125, 0.6875, 0.1562, 0.1875, 0.1562, 0.25, 0.125, 0.25, 0.125, 0.1875, 0.1563, 0.625, 0.1562, 0.6875, 0.125, 0.6875, 0.125, 0.625, 0.1562, 0.125, 0.1562, 0.1875, 0.125, 0.1875, 0.125, 0.125, 0.1562, 0.5625, 0.1563, 0.625, 0.125, 0.625, 0.125, 0.5625, 0.1563, 0.0625, 0.1562, 0.125, 0.125, 0.125, 0.125, 0.0625, 0.1562, 0.5, 0.1562, 0.5625, 0.125, 0.5625, 0.125, 0.5, 0.1563, 0.9375, 0.1406, 1.0, 0.125, 0.9375, 0.1406, 0.0, 0.1563, 0.0625, 0.125, 0.0625, 0.1562, 0.4375, 0.1562, 0.5, 0.125, 0.5, 0.125, 0.4375, 0.1562, 0.875, 0.1563, 0.9375, 0.125, 0.9375, 0.125, 0.875, 0.1563, 0.375, 0.1562, 0.4375, 0.125, 0.4375, 0.125, 0.375, 0.1562, 0.8125, 0.1562, 0.875, 0.125, 0.875, 0.125, 0.8125, 0.1562, 0.3125, 0.1563, 0.375, 0.125, 0.375, 0.125, 0.3125, 0.1562, 0.75, 0.1562, 0.8125, 0.125, 0.8125, 0.125, 0.75, 0.125, 0.9375, 0.1094, 1.0, 0.09375, 0.9375, 0.1094, 0.0, 0.125, 0.0625, 0.09375, 0.0625, 0.125, 0.4375, 0.125, 0.5, 0.09375, 0.5, 0.09375, 0.4375, 0.125, 0.875, 0.125, 0.9375, 0.09375, 0.9375, 0.09375, 0.875, 0.125, 0.375, 0.125, 0.4375, 0.09375, 0.4375, 0.09375, 0.375, 0.125, 0.8125, 0.125, 0.875, 0.09375, 0.875, 0.09375, 0.8125, 0.125, 0.3125, 0.125, 0.375, 0.09375, 0.375, 0.09375, 0.3125, 0.125, 0.75, 0.125, 0.8125, 0.09375, 0.8125, 0.09375, 0.75, 0.125, 0.25, 0.125, 0.3125, 0.09375, 0.3125, 0.09375, 0.25, 0.125, 0.6875, 0.125, 0.75, 0.09375, 0.75, 0.09375, 0.6875, 0.125, 0.1875, 0.125, 0.25, 0.09375, 0.25, 0.09375, 0.1875, 0.125, 0.625, 0.125, 0.6875, 0.09375, 0.6875, 0.09375, 0.625, 0.125, 0.125, 0.125, 0.1875, 0.09375, 0.1875, 0.09375, 0.125, 0.125, 0.5625, 0.125, 0.625, 0.09375, 0.625, 0.09375, 0.5625, 0.125, 0.0625, 0.125, 0.125, 0.09375, 0.125, 0.09375, 0.0625, 0.125, 0.5, 0.125, 0.5625, 0.09375, 0.5625, 0.09375, 0.5, 0.09375, 0.6875, 0.09375, 0.75, 0.0625, 0.75, 0.0625, 0.6875, 0.09375, 0.1875, 0.09375, 0.25, 0.0625, 0.25, 0.0625, 0.1875, 0.09375, 0.625, 0.09375, 0.6875, 0.0625, 0.6875, 0.0625, 0.625, 0.09375, 0.125, 0.09375, 0.1875, 0.0625, 0.1875, 0.0625, 0.125, 0.09375, 0.5625, 0.09375, 0.625, 0.0625, 0.625, 0.0625, 0.5625, 0.09375, 0.0625, 0.09375, 0.125, 0.0625, 0.125, 0.0625, 0.0625, 0.09375, 0.5, 0.09375, 0.5625, 0.0625, 0.5625, 0.0625, 0.5, 0.09375, 0.9375, 0.07812, 1.0, 0.0625, 0.9375, 0.07812, 0.0, 0.09375, 0.0625, 0.0625, 0.0625, 0.09375, 0.4375, 0.09375, 0.5, 0.0625, 0.5, 0.0625, 0.4375, 0.09375, 0.875, 0.09375, 0.9375, 0.0625, 0.9375, 0.0625, 0.875, 0.09375, 0.375, 0.09375, 0.4375, 0.0625, 0.4375, 0.0625, 0.375, 0.09375, 0.8125, 0.09375, 0.875, 0.0625, 0.875, 0.0625, 0.8125, 0.09375, 0.3125, 0.09375, 0.375, 0.0625, 0.375, 0.0625, 0.3125, 0.09375, 0.75, 0.09375, 0.8125, 0.0625, 0.8125, 0.0625, 0.75, 0.09375, 0.25, 0.09375, 0.3125, 0.0625, 0.3125, 0.0625, 0.25, 0.0625, 0.4375, 0.0625, 0.5, 0.03125, 0.5, 0.03125, 0.4375, 0.0625, 0.875, 0.0625, 0.9375, 0.03125, 0.9375, 0.03125, 0.875, 0.0625, 0.375, 0.0625, 0.4375, 0.03125, 0.4375, 0.03125, 0.375, 0.0625, 0.8125, 0.0625, 0.875, 0.03125, 0.875, 0.03125, 0.8125, 0.0625, 0.3125, 0.0625, 0.375, 0.03125, 0.375, 0.03125, 0.3125, 0.0625, 0.75, 0.0625, 0.8125, 0.03125, 0.8125, 0.03125, 0.75, 0.0625, 0.25, 0.0625, 0.3125, 0.03125, 0.3125, 0.03125, 0.25, 0.0625, 0.6875, 0.0625, 0.75, 0.03125, 0.75, 0.03125, 0.6875, 0.0625, 0.1875, 0.0625, 0.25, 0.03125, 0.25, 0.03125, 0.1875, 0.0625, 0.625, 0.0625, 0.6875, 0.03125, 0.6875, 0.03125, 0.625, 0.0625, 0.125, 0.0625, 0.1875, 0.03125, 0.1875, 0.03125, 0.125, 0.0625, 0.5625, 0.0625, 0.625, 0.03125, 0.625, 0.03125, 0.5625, 0.0625, 0.0625, 0.0625, 0.125, 0.03125, 0.125, 0.03125, 0.0625, 0.0625, 0.5, 0.0625, 0.5625, 0.03125, 0.5625, 0.03125, 0.5, 0.0625, 0.9375, 0.04687, 1.0, 0.03125, 0.9375, 0.04687, 0.0, 0.0625, 0.0625, 0.03125, 0.0625, 0.03125, 0.1875, 0.03125, 0.25, 0.0, 0.25, 0.0, 0.1875, 0.03125, 0.625, 0.03125, 0.6875, 0.0, 0.6875, 0.0, 0.625, 0.03125, 0.125, 0.03125, 0.1875, 0.0, 0.1875, 0.0, 0.125, 0.03125, 0.5625, 0.03125, 0.625, 0.0, 0.625, 0.0, 0.5625, 0.03125, 0.0625, 0.03125, 0.125, 0.0, 0.125, 0.0, 0.0625, 0.03125, 0.5, 0.03125, 0.5625, 0.0, 0.5625, 0.0, 0.5, 0.03125, 0.9375, 0.01562, 1.0, 0.0, 0.9375, 0.01562, 0.0, 0.03125, 0.0625, 0.0, 0.0625, 0.03125, 0.4375, 0.03125, 0.5, 0.0, 0.5, 0.0, 0.4375, 0.03125, 0.875, 0.03125, 0.9375, 0.0, 0.9375, 0.0, 0.875, 0.03125, 0.375, 0.03125, 0.4375, 0.0, 0.4375, 0.0, 0.375, 0.03125, 0.8125, 0.03125, 0.875, 0.0, 0.875, 0.0, 0.8125, 0.03125, 0.3125, 0.03125, 0.375, 0.0, 0.375, 0.0, 0.3125, 0.03125, 0.75, 0.03125, 0.8125, 0.0, 0.8125, 0.0, 0.75, 0.03125, 0.25, 0.03125, 0.3125, 0.0, 0.3125, 0.0, 0.25, 0.03125, 0.6875, 0.03125, 0.75, 0.0, 0.75, 0.0, 0.6875, 1.0, 0.875, 1.0, 0.9375, 0.9688, 0.9375, 0.9687, 0.875, 1.0, 0.375, 1.0, 0.4375, 0.9687, 0.4375, 0.9688, 0.375, 1.0, 0.8125, 1.0, 0.875, 0.9687, 0.875, 0.9687, 0.8125, 1.0, 0.3125, 1.0, 0.375, 0.9688, 0.375, 0.9687, 0.3125, 1.0, 0.75, 1.0, 0.8125, 0.9687, 0.8125, 0.9688, 0.75, 1.0, 0.25, 1.0, 0.3125, 0.9687, 0.3125, 0.9688, 0.25, 1.0, 0.6875, 1.0, 0.75, 0.9688, 0.75, 0.9687, 0.6875, 1.0, 0.1875, 1.0, 0.25, 0.9688, 0.25, 0.9687, 0.1875, 1.0, 0.625, 1.0, 0.6875, 0.9687, 0.6875, 0.9688, 0.625, 1.0, 0.125, 1.0, 0.1875, 0.9687, 0.1875, 0.9687, 0.125, 1.0, 0.5625, 1.0, 0.625, 0.9688, 0.625, 0.9687, 0.5625, 1.0, 0.0625, 1.0, 0.125, 0.9687, 0.125, 0.9688, 0.0625, 1.0, 0.5, 1.0, 0.5625, 0.9687, 0.5625, 0.9687, 0.5, 1.0, 0.9375, 0.9844, 1.0, 0.9688, 0.9375, 0.9844, 0.0, 1.0, 0.0625, 0.9688, 0.0625, 1.0, 0.4375, 1.0, 0.5, 0.9687, 0.5, 0.9687, 0.4375, 0.9688, 0.625, 0.9687, 0.6875, 0.9375, 0.6875, 0.9375, 0.625, 0.9687, 0.125, 0.9687, 0.1875, 0.9375, 0.1875, 0.9375, 0.125, 0.9687, 0.5625, 0.9688, 0.625, 0.9375, 0.625, 0.9375, 0.5625, 0.9688, 0.0625, 0.9687, 0.125, 0.9375, 0.125, 0.9375, 0.0625, 0.9687, 0.5, 0.9687, 0.5625, 0.9375, 0.5625, 0.9375, 0.5, 0.9688, 0.9375, 0.9531, 1.0, 0.9375, 0.9375, 0.9531, 0.0, 0.9688, 0.0625, 0.9375, 0.0625, 0.9687, 0.4375, 0.9687, 0.5, 0.9375, 0.5, 0.9375, 0.4375, 0.9687, 0.875, 0.9688, 0.9375, 0.9375, 0.9375, 0.9375, 0.875, 0.9688, 0.375, 0.9687, 0.4375, 0.9375, 0.4375, 0.9375, 0.375, 0.9687, 0.8125, 0.9687, 0.875, 0.9375, 0.875, 0.9375, 0.8125, 0.9687, 0.3125, 0.9688, 0.375, 0.9375, 0.375, 0.9375, 0.3125, 0.9688, 0.75, 0.9687, 0.8125, 0.9375, 0.8125, 0.9375, 0.75, 0.9688, 0.25, 0.9687, 0.3125, 0.9375, 0.3125, 0.9375, 0.25, 0.9687, 0.6875, 0.9688, 0.75, 0.9375, 0.75, 0.9375, 0.6875, 0.9687, 0.1875, 0.9688, 0.25, 0.9375, 0.25, 0.9375, 0.1875, 0.9375, 0.375, 0.9375, 0.4375, 0.9062, 0.4375, 0.9062, 0.375, 0.9375, 0.8125, 0.9375, 0.875, 0.9062, 0.875, 0.9062, 0.8125, 0.9375, 0.3125, 0.9375, 0.375, 0.9062, 0.375, 0.9062, 0.3125, 0.9375, 0.75, 0.9375, 0.8125, 0.9062, 0.8125, 0.9062, 0.75, 0.9375, 0.25, 0.9375, 0.3125, 0.9062, 0.3125, 0.9062, 0.25, 0.9375, 0.6875, 0.9375, 0.75, 0.9062, 0.75, 0.9062, 0.6875, 0.9375, 0.1875, 0.9375, 0.25, 0.9062, 0.25, 0.9062, 0.1875, 0.9375, 0.625, 0.9375, 0.6875, 0.9062, 0.6875, 0.9062, 0.625, 0.9375, 0.125, 0.9375, 0.1875, 0.9062, 0.1875, 0.9062, 0.125, 0.9375, 0.5625, 0.9375, 0.625, 0.9062, 0.625, 0.9062, 0.5625, 0.9375, 0.0625, 0.9375, 0.125, 0.9062, 0.125, 0.9062, 0.0625, 0.9375, 0.5, 0.9375, 0.5625, 0.9062, 0.5625, 0.9062, 0.5, 0.9375, 0.9375, 0.9219, 1.0, 0.9062, 0.9375, 0.9219, 0.0, 0.9375, 0.0625, 0.9062, 0.0625, 0.9375, 0.4375, 0.9375, 0.5, 0.9062, 0.5, 0.9062, 0.4375, 0.9375, 0.875, 0.9375, 0.9375, 0.9062, 0.9375, 0.9062, 0.875, 0.9062, 0.125, 0.9062, 0.1875, 0.875, 0.1875, 0.875, 0.125, 0.9062, 0.5625, 0.9062, 0.625, 0.875, 0.625, 0.875, 0.5625, 0.9062, 0.0625, 0.9062, 0.125, 0.875, 0.125, 0.875, 0.0625, 0.9062, 0.5, 0.9062, 0.5625, 0.875, 0.5625, 0.875, 0.5, 0.9062, 0.9375, 0.8906, 1.0, 0.875, 0.9375, 0.8906, 0.0, 0.9062, 0.0625, 0.875, 0.0625, 0.9062, 0.4375, 0.9062, 0.5, 0.875, 0.5, 0.875, 0.4375, 0.9062, 0.875, 0.9062, 0.9375, 0.875, 0.9375, 0.875, 0.875, 0.9062, 0.375, 0.9062, 0.4375, 0.875, 0.4375, 0.875, 0.375, 0.9062, 0.8125, 0.9062, 0.875, 0.875, 0.875, 0.875, 0.8125, 0.9062, 0.3125, 0.9062, 0.375, 0.875, 0.375, 0.875, 0.3125, 0.9062, 0.75, 0.9062, 0.8125, 0.875, 0.8125, 0.875, 0.75, 0.9062, 0.25, 0.9062, 0.3125, 0.875, 0.3125, 0.875, 0.25, 0.9062, 0.6875, 0.9062, 0.75, 0.875, 0.75, 0.875, 0.6875, 0.9062, 0.1875, 0.9062, 0.25, 0.875, 0.25, 0.875, 0.1875, 0.9062, 0.625, 0.9062, 0.6875, 0.875, 0.6875, 0.875, 0.625, 0.875, 0.3125, 0.875, 0.375, 0.8438, 0.375, 0.8437, 0.3125, 0.875, 0.75, 0.875, 0.8125, 0.8437, 0.8125, 0.8438, 0.75, 0.875, 0.25, 0.875, 0.3125, 0.8437, 0.3125, 0.8438, 0.25, 0.875, 0.6875, 0.875, 0.75, 0.8438, 0.75, 0.8437, 0.6875, 0.875, 0.1875, 0.875, 0.25, 0.8438, 0.25, 0.8437, 0.1875, 0.875, 0.625, 0.875, 0.6875, 0.8437, 0.6875, 0.8438, 0.625, 0.875, 0.125, 0.875, 0.1875, 0.8437, 0.1875, 0.8438, 0.125, 0.875, 0.5625, 0.875, 0.625, 0.8438, 0.625, 0.8437, 0.5625, 0.875, 0.0625, 0.875, 0.125, 0.8438, 0.125, 0.8438, 0.0625, 0.875, 0.5, 0.875, 0.5625, 0.8437, 0.5625, 0.8437, 0.5, 0.875, 0.9375, 0.8594, 1.0, 0.8438, 0.9375, 0.8594, 0.0, 0.875, 0.0625, 0.8438, 0.0625, 0.875, 0.4375, 0.875, 0.5, 0.8437, 0.5, 0.8437, 0.4375, 0.875, 0.875, 0.875, 0.9375, 0.8438, 0.9375, 0.8438, 0.875, 0.875, 0.375, 0.875, 0.4375, 0.8437, 0.4375, 0.8438, 0.375, 0.875, 0.8125, 0.875, 0.875, 0.8438, 0.875, 0.8437, 0.8125, 0.8438, 0.0625, 0.8438, 0.125, 0.8125, 0.125, 0.8125, 0.0625, 0.8437, 0.5, 0.8437, 0.5625, 0.8125, 0.5625, 0.8125, 0.5, 0.8438, 0.9375, 0.8281, 1.0, 0.8125, 0.9375, 0.8281, 0.0, 0.8438, 0.0625, 0.8125, 0.0625, 0.8437, 0.4375, 0.8437, 0.5, 0.8125, 0.5, 0.8125, 0.4375, 0.8438, 0.875, 0.8438, 0.9375, 0.8125, 0.9375, 0.8125, 0.875, 0.8438, 0.375, 0.8437, 0.4375, 0.8125, 0.4375, 0.8125, 0.375, 0.8437, 0.8125, 0.8438, 0.875, 0.8125, 0.875, 0.8125, 0.8125, 0.8437, 0.3125, 0.8438, 0.375, 0.8125, 0.375, 0.8125, 0.3125, 0.8438, 0.75, 0.8437, 0.8125, 0.8125, 0.8125, 0.8125, 0.75, 0.8438, 0.25, 0.8437, 0.3125, 0.8125, 0.3125, 0.8125, 0.25, 0.8437, 0.6875, 0.8438, 0.75, 0.8125, 0.75, 0.8125, 0.6875, 0.8437, 0.1875, 0.8438, 0.25, 0.8125, 0.25, 0.8125, 0.1875, 0.8438, 0.625, 0.8437, 0.6875, 0.8125, 0.6875, 0.8125, 0.625, 0.8438, 0.125, 0.8437, 0.1875, 0.8125, 0.1875, 0.8125, 0.125, 0.8437, 0.5625, 0.8438, 0.625, 0.8125, 0.625, 0.8125, 0.5625, 0.8125, 0.75, 0.8125, 0.8125, 0.7812, 0.8125, 0.7812, 0.75, 0.8125, 0.25, 0.8125, 0.3125, 0.7812, 0.3125, 0.7812, 0.25, 0.8125, 0.6875, 0.8125, 0.75, 0.7812, 0.75, 0.7812, 0.6875, 0.8125, 0.1875, 0.8125, 0.25, 0.7812, 0.25, 0.7812, 0.1875, 0.8125, 0.625, 0.8125, 0.6875, 0.7812, 0.6875, 0.7812, 0.625, 0.8125, 0.125, 0.8125, 0.1875, 0.7812, 0.1875, 0.7812, 0.125, 0.8125, 0.5625, 0.8125, 0.625, 0.7812, 0.625, 0.7812, 0.5625, 0.8125, 0.0625, 0.8125, 0.125, 0.7812, 0.125, 0.7812, 0.0625, 0.8125, 0.5, 0.8125, 0.5625, 0.7812, 0.5625, 0.7812, 0.5, 0.8125, 0.9375, 0.7969, 1.0, 0.7812, 0.9375, 0.7969, 0.0, 0.8125, 0.0625, 0.7812, 0.0625, 0.8125, 0.4375, 0.8125, 0.5, 0.7812, 0.5, 0.7812, 0.4375, 0.8125, 0.875, 0.8125, 0.9375, 0.7812, 0.9375, 0.7812, 0.875, 0.8125, 0.375, 0.8125, 0.4375, 0.7812, 0.4375, 0.7812, 0.375, 0.8125, 0.8125, 0.8125, 0.875, 0.7812, 0.875, 0.7812, 0.8125, 0.8125, 0.3125, 0.8125, 0.375, 0.7812, 0.375, 0.7812, 0.3125, 0.7812, 0.5, 0.7812, 0.5625, 0.75, 0.5625, 0.75, 0.5, 0.7812, 0.9375, 0.7656, 1.0, 0.75, 0.9375, 0.7656, 0.0, 0.7812, 0.0625, 0.75, 0.0625, 0.7812, 0.4375, 0.7812, 0.5, 0.75, 0.5, 0.75, 0.4375, 0.7812, 0.875, 0.7812, 0.9375, 0.75, 0.9375, 0.75, 0.875, 0.7812, 0.375, 0.7812, 0.4375, 0.75, 0.4375, 0.75, 0.375, 0.7812, 0.8125, 0.7812, 0.875, 0.75, 0.875, 0.75, 0.8125, 0.7812, 0.3125, 0.7812, 0.375, 0.75, 0.375, 0.75, 0.3125, 0.7812, 0.75, 0.7812, 0.8125, 0.75, 0.8125, 0.75, 0.75, 0.7812, 0.25, 0.7812, 0.3125, 0.75, 0.3125, 0.75, 0.25, 0.7812, 0.6875, 0.7812, 0.75, 0.75, 0.75, 0.75, 0.6875, 0.7812, 0.1875, 0.7812, 0.25, 0.75, 0.25, 0.75, 0.1875, 0.7812, 0.625, 0.7812, 0.6875, 0.75, 0.6875, 0.75, 0.625, 0.7812, 0.125, 0.7812, 0.1875, 0.75, 0.1875, 0.75, 0.125, 0.7812, 0.5625, 0.7812, 0.625, 0.75, 0.625, 0.75, 0.5625, 0.7812, 0.0625, 0.7812, 0.125, 0.75, 0.125, 0.75, 0.0625])
me_sphere.update()
me_cube_002 = bpy.data.meshes.new('Cube.002')
me_cube_002.from_pydata([(0.1229, -2.674, 44.94), (0.1411, 3.1, 44.71), (3.961, 3.1, 45.01), (3.961, -2.674, 45.01), (4.933, 0.2132, 45.08), (-0.8489, 0.2132, 44.86), (-0.363, -1.23, 44.9), (4.447, -1.23, 45.05), (1.058, 1.702, 73.02), (-1.057, 1.604, 72.68), (-1.106, -1.661, 72.81), (1.196, -1.661, 73.05), (1.863, 0.05933, 73.12), (-1.685, 0.07935, 72.72), (-1.393, -0.7901, 72.77), (1.489, -0.7978, 73.09), (4.831, 0.2132, 42.91), (-0.4643, -1.23, 42.77), (3.859, -2.674, 42.84), (0.03821, 3.1, 42.57), (4.345, -1.23, 42.88), (-0.9503, 0.2132, 42.73), (0.02177, -2.674, 42.8), (3.859, 3.1, 42.84), (2.484, -33.96, 41.72), (2.511, -33.96, 42.29), (1.498, -33.96, 42.27), (1.472, -33.96, 41.71), (-26.77, -12.37, 42.97), (-26.74, -12.37, 43.68), (-26.58, -12.85, 43.69), (-26.61, -12.85, 42.98), (-26.59, 11.26, 43.27), (-26.55, 11.26, 44.02), (-26.9, 10.25, 44.07), (-26.94, 10.25, 43.33), (1.311, 27.87, 41.95), (1.347, 27.87, 42.7), (2.688, 27.87, 42.8), (2.652, 27.87, 42.04), (33.73, -9.963, 40.14), (33.76, -9.963, 40.98), (33.58, -10.52, 40.96), (33.54, -10.52, 40.12), (26.45, 8.691, 42.69), (26.47, 8.691, 43.19), (26.25, 9.351, 43.17), (26.22, 9.351, 42.68), (1.637, -0.8033, 71.49), (-1.642, 0.08596, 71.13), (1.354, -1.719, 71.45), (-1.041, 1.894, 71.11), (-1.338, -0.8162, 71.17), (-1.036, -1.719, 71.22), (2.131, 0.2012, 71.54), (1.249, 2.124, 71.48), (2.722, -0.9743, 61.39), (-1.337, 0.1351, 61.09), (-0.965, -0.9743, 61.14), (3.127, 0.1366, 61.42), (2.187, -2.456, 61.5), (-0.5725, 2.354, 61.0), (-0.6747, -1.981, 60.98), (2.426, 2.37, 61.36), (2.903, -1.001, 59.67), (-1.286, 0.1434, 59.38), (-0.9017, -1.001, 59.43), (3.211, 0.1272, 59.69), (2.601, -2.255, 59.84), (-0.4975, 2.433, 59.29), (-0.3546, -1.767, 59.31), (2.487, 2.431, 59.64), (16.22, -18.81, 58.95), (16.16, -18.79, 59.55), (16.3, -18.4, 59.57), (16.36, -18.41, 58.96), (-19.17, 7.647, 57.67), (-19.2, 7.618, 58.3), (-19.48, 6.801, 58.33), (-19.46, 6.804, 57.71), (-18.98, -6.896, 57.25), (-19.01, -6.876, 57.8), (-19.13, -6.518, 57.79), (-19.11, -6.527, 57.24), (-7.926, -22.57, 56.53), (-8.069, -22.66, 56.85), (-8.507, -22.36, 56.36), (-8.632, -22.45, 56.69), (21.1, 4.431, 59.85), (21.12, 4.415, 60.43), (21.34, 3.664, 60.44), (21.33, 3.656, 59.86), (1.766, 20.16, 57.78), (1.738, 20.13, 58.42), (2.874, 20.16, 57.91), (2.852, 20.14, 58.55), (0.3495, -15.85, 70.54), (0.3114, -15.84, 70.93), (-0.2282, -15.85, 70.49), (-0.2451, -15.84, 70.88), (15.12, -7.906, 72.28), (15.04, -8.106, 72.27), (15.07, -8.103, 71.89), (15.15, -7.896, 71.91), (9.777, 7.796, 72.18), (9.664, 7.692, 72.69), (10.02, 7.186, 72.71), (10.14, 7.276, 72.2), (-7.358, 12.53, 71.33), (-7.335, 12.35, 71.89), (-6.53, 12.7, 71.47), (-6.565, 12.46, 72.01), (-14.78, -3.624, 69.92), (-14.87, -3.359, 69.9), (-14.85, -3.357, 69.42), (-14.76, -3.632, 69.43), (-0.1711, -0.5553, 83.06), (-2.204, 0.005343, 82.82), (-0.3526, -1.157, 83.05), (-1.68, 1.198, 82.72), (-2.02, -0.5518, 82.85), (-1.813, -0.9537, 82.87), (-0.04171, -0.01677, 83.05), (-0.3951, 1.034, 83.17), (-0.5284, -1.21, 83.99), (-1.933, 1.03, 83.63), (-1.911, -1.018, 83.82), (-0.581, 0.8399, 84.09), (-0.3283, -0.5323, 84.01), (-2.275, 0.006192, 83.77), (-2.08, -0.5292, 83.8), (-0.09188, -0.02359, 84.0), (-3.027, -8.028, 82.58), (-3.622, -7.859, 82.5), (-3.118, -8.093, 82.97), (-3.681, -7.932, 82.89), (-8.581, 2.856, 82.72), (-8.54, 2.852, 82.29), (-8.348, 3.305, 82.28), (-8.399, 3.287, 82.71), (5.422, 0.5318, 84.8), (5.398, 0.5373, 84.47), (5.287, 0.9222, 84.49), (5.32, 0.897, 84.82), (2.808, 5.569, 82.75), (3.313, 5.392, 83.0), (2.628, 5.458, 83.1), (3.159, 5.264, 83.37), (-3.422, -3.505, 0.1212), (-3.422, 4.063, 0.1212), (1.825, -3.505, 0.1212), (1.825, 4.063, 0.1212), (-4.7, 0.2789, 0.398), (3.103, 0.2789, 0.1212), (-3.043, -3.17, 1.475), (-3.045, 3.728, 1.198), (1.533, 3.728, 1.169), (1.533, -3.17, 1.169), (2.698, 0.2789, 1.162), (-4.208, 0.2789, 1.483), (-4.061, -1.613, 0.398), (0.1229, -2.674, 44.94), (2.464, -1.613, 0.1212), (-3.625, -1.446, 1.479), (2.116, -1.446, 1.165), (-0.8875, -2.674, 23.61), (-0.8869, 3.1, 23.38), (2.945, 3.1, 23.39), (2.945, -2.674, 23.39), (3.92, 0.2132, 23.39), (-1.862, 0.2132, 23.61), (-1.375, -1.23, 23.61), (3.432, -1.23, 23.39), (0.1411, 3.1, 44.71), (3.961, 3.1, 45.01), (3.961, -2.674, 45.01), (4.933, 0.2132, 45.08), (-0.8489, 0.2132, 44.86), (-0.363, -1.23, 44.9), (4.447, -1.23, 45.05), (-2.83, -0.1681, 101.9), (1.058, 1.702, 73.02), (-2.942, -0.1425, 101.9), (-1.057, 1.604, 72.68), (-2.888, -0.1169, 101.9), (-2.95, -0.1169, 101.9), (-2.995, 0.0009178, 101.9), (-2.932, -0.06565, 101.9), (-2.848, 0.0009178, 101.9), (-2.83, -0.06565, 101.9), (-1.106, -1.661, 72.81), (1.196, -1.661, 73.05), (1.863, 0.05933, 73.12), (-1.685, 0.07935, 72.72), (-1.393, -0.7901, 72.77), (1.489, -0.7978, 73.09), (-1.646, 0.5469, 91.3), (-2.432, 0.5469, 91.17), (-2.44, -0.6549, 91.22), (-1.646, -0.6549, 91.3), (-1.446, -0.05397, 91.34), (-2.64, -0.05397, 91.18), (-2.54, -0.3544, 91.2), (-1.546, -0.3544, 91.32), (-2.933, -0.1681, 101.9), (-2.896, -0.1425, 101.9), (-2.996, -0.2231, 101.9), (-2.848, -0.2231, 101.9), (-2.811, -0.1111, 101.9), (-3.034, -0.1111, 101.9), (-3.015, -0.1671, 101.9), (-2.829, -0.1671, 101.9), (3.517, -1.23, 25.19), (4.004, 0.2132, 25.19), (-1.778, 0.2132, 25.37), (-1.291, -1.23, 25.38), (-0.8034, -2.674, 25.38), (3.029, -2.674, 25.18), (3.029, 3.1, 25.18), (-0.8014, 3.1, 25.15), (4.831, 0.2132, 42.91), (-0.4643, -1.23, 42.77), (3.859, -2.674, 42.84), (0.03821, 3.1, 42.57), (4.345, -1.23, 42.88), (-0.9503, 0.2132, 42.73), (0.02177, -2.674, 42.8), (3.859, 3.1, 42.84), (2.484, -33.96, 41.72), (2.511, -33.96, 42.29), (1.498, -33.96, 42.27), (1.472, -33.96, 41.71), (-26.77, -12.37, 42.97), (-26.74, -12.37, 43.68), (-26.58, -12.85, 43.69), (-26.61, -12.85, 42.98), (1.311, 27.87, 41.95), (1.347, 27.87, 42.7), (2.688, 27.87, 42.8), (2.652, 27.87, 42.04), (1.637, -0.8033, 71.49), (-1.642, 0.08596, 71.13), (1.354, -1.719, 71.45), (-1.041, 1.894, 71.11), (-1.338, -0.8162, 71.17), (-1.036, -1.719, 71.22), (2.131, 0.2012, 71.54), (1.249, 2.124, 71.48), (2.722, -0.9743, 61.39), (-1.337, 0.1351, 61.09), (-0.965, -0.9743, 61.14), (3.127, 0.1366, 61.42), (2.187, -2.456, 61.5), (-0.5725, 2.354, 61.0), (-0.6747, -1.981, 60.98), (2.426, 2.37, 61.36), (2.903, -1.001, 59.67), (-1.286, 0.1434, 59.38), (-0.9017, -1.001, 59.43), (3.211, 0.1272, 59.69), (2.601, -2.255, 59.84), (-0.4975, 2.433, 59.29), (-0.3546, -1.767, 59.31), (2.487, 2.431, 59.64), (-0.1711, -0.5553, 83.06), (-2.204, 0.005343, 82.82), (-0.3526, -1.157, 83.05), (-1.68, 1.198, 82.72), (-2.02, -0.5518, 82.85), (-1.813, -0.9537, 82.87), (-0.04171, -0.01677, 83.05), (-0.3951, 1.034, 83.17), (-0.5284, -1.21, 83.99), (-1.933, 1.03, 83.63), (-1.911, -1.018, 83.82), (-0.581, 0.8399, 84.09), (-0.3283, -0.5323, 84.01), (-2.275, 0.006192, 83.77), (-2.08, -0.5292, 83.8), (-0.09188, -0.02359, 84.0)], [], [(17, 22, 31, 28), (2, 4, 45, 46), (18, 20, 7, 3), (21, 5, 34, 35), (7, 20, 43, 42), (21, 17, 6, 5), (22, 18, 24, 27), (2, 23, 39, 38), (50, 48, 15, 11), (51, 49, 13, 9), (54, 12, 100, 103), (52, 14, 112, 115), (50, 11, 97, 96), (55, 51, 108, 110), (52, 53, 10, 14), (8, 12, 106, 105), (3, 0, 26, 25), (18, 3, 25, 24), (0, 22, 27, 26), (6, 17, 28, 29), (0, 6, 29, 30), (22, 0, 30, 31), (32, 35, 34, 33), (19, 21, 35, 32), (1, 19, 32, 33), (5, 1, 33, 34), (1, 2, 38, 37), (19, 1, 37, 36), (23, 19, 36, 39), (43, 40, 41, 42), (20, 16, 40, 43), (16, 4, 41, 40), (4, 7, 42, 41), (44, 47, 46, 45), (23, 2, 46, 47), (4, 16, 44, 45), (16, 23, 47, 44), (56, 60, 73, 74), (69, 65, 79, 76), (64, 67, 59, 56), (65, 66, 58, 57), (60, 62, 87, 85), (69, 61, 93, 92), (70, 62, 81, 80), (59, 67, 91, 90), (72, 75, 74, 73), (60, 68, 72, 73), (68, 64, 75, 72), (64, 56, 74, 75), (76, 79, 78, 77), (65, 57, 78, 79), (57, 61, 77, 78), (61, 69, 76, 77), (83, 80, 81, 82), (58, 66, 83, 82), (62, 58, 82, 81), (66, 70, 80, 83), (86, 84, 85, 87), (62, 70, 86, 87), (68, 60, 85, 84), (70, 68, 84, 86), (91, 88, 89, 90), (63, 59, 90, 89), (67, 71, 88, 91), (71, 63, 89, 88), (94, 92, 93, 95), (71, 69, 92, 94), (61, 63, 95, 93), (63, 71, 94, 95), (98, 96, 97, 99), (10, 53, 98, 99), (53, 50, 96, 98), (11, 10, 99, 97), (102, 103, 100, 101), (48, 54, 103, 102), (15, 48, 102, 101), (12, 15, 101, 100), (107, 104, 105, 106), (54, 55, 104, 107), (12, 54, 107, 106), (55, 8, 105, 104), (110, 108, 109, 111), (8, 55, 110, 111), (9, 8, 111, 109), (51, 9, 109, 108), (114, 115, 112, 113), (14, 13, 113, 112), (13, 49, 114, 113), (49, 52, 115, 114), (131, 122, 141, 140), (120, 121, 126, 130), (119, 125, 146, 144), (121, 118, 132, 133), (117, 120, 130, 129), (116, 122, 131, 128), (125, 119, 138, 139), (118, 116, 128, 124), (133, 132, 134, 135), (126, 121, 133, 135), (118, 124, 134, 132), (124, 126, 135, 134), (138, 137, 136, 139), (119, 117, 137, 138), (117, 129, 136, 137), (129, 125, 139, 136), (141, 142, 143, 140), (127, 131, 140, 143), (122, 123, 142, 141), (123, 127, 143, 142), (145, 144, 146, 147), (125, 127, 147, 146), (123, 119, 144, 145), (127, 123, 145, 147), (156, 155, 166, 167), (160, 162, 150, 148), (163, 154, 165, 171), (158, 156, 167, 169), (149, 151, 153, 152), (157, 164, 172, 168), (155, 159, 170, 166), (160, 163, 159, 152), (151, 156, 158, 153), (150, 157, 154, 148), (162, 164, 157, 150), (149, 155, 156, 151), (152, 159, 155, 149), (153, 158, 164, 162), (148, 154, 163, 160), (159, 163, 171, 170), (164, 158, 169, 172), (152, 153, 162, 160), (154, 157, 168, 165), (209, 185, 187, 186), (186, 187, 189, 188), (211, 205, 180, 207), (272, 276, 203, 199), (273, 277, 201, 197), (276, 279, 200, 203), (277, 278, 202, 201), (274, 272, 199, 198), (275, 273, 197, 196), (278, 274, 198, 202), (279, 275, 196, 200), (200, 196, 188, 208), (199, 203, 211, 207), (197, 201, 209, 186), (203, 200, 208, 211), (201, 202, 210, 209), (198, 199, 207, 206), (196, 197, 186, 188), (202, 198, 206, 210), (207, 180, 204, 206), (205, 182, 204, 180), (189, 187, 185, 184), (188, 189, 184, 208), (210, 182, 185, 209), (206, 204, 182, 210), (184, 185, 182, 205), (208, 184, 205, 211), (167, 166, 219, 218), (165, 168, 217, 216), (170, 171, 215, 214), (172, 169, 213, 212), (166, 170, 214, 219), (168, 172, 212, 217), (169, 167, 218, 213), (171, 165, 216, 215), (218, 219, 223, 227), (216, 217, 222, 226), (214, 215, 221, 225), (212, 213, 220, 224), (219, 214, 225, 223), (217, 212, 224, 222), (213, 218, 227, 220), (215, 216, 226, 221), (231, 228, 229, 230), (232, 235, 234, 233), (239, 236, 237, 238), (251, 255, 247, 246), (250, 254, 245, 244), (255, 253, 243, 247), (254, 252, 242, 245), (249, 250, 244, 241), (248, 251, 246, 240), (253, 249, 241, 243), (252, 248, 240, 242), (176, 174, 263, 259), (178, 161, 262, 258), (174, 173, 261, 263), (161, 175, 260, 262), (177, 178, 258, 257), (179, 176, 259, 256), (173, 177, 257, 261), (175, 179, 256, 260), (192, 181, 271, 270), (194, 190, 269, 268), (181, 183, 267, 271), (190, 191, 266, 269), (193, 194, 268, 265), (195, 192, 270, 264), (183, 193, 265, 267), (191, 195, 264, 266)])
_uv = me_cube_002.uv_layers.new(name='UVMap')
_uv.uv.foreach_set('vector', [0.4458, 0.0625, 0.4458, 0.0, 0.4458, 0.0, 0.4458, 0.0625, 0.4458, 0.5, 0.4458, 0.625, 0.4458, 0.625, 0.4458, 0.5, 0.4458, 0.75, 0.4458, 0.6875, 0.4458, 0.6875, 0.4458, 0.75, 0.4458, 0.125, 0.4458, 0.125, 0.4458, 0.125, 0.4458, 0.125, 0.4458, 0.6875, 0.4458, 0.6875, 0.4458, 0.6875, 0.4458, 0.6875, 0.4458, 0.125, 0.4458, 0.0625, 0.4458, 0.0625, 0.4458, 0.125, 0.4458, 1.0, 0.4458, 0.75, 0.4458, 0.75, 0.4458, 1.0, 0.4458, 0.5, 0.4458, 0.5, 0.4458, 0.5, 0.4458, 0.5, 0.4458, 0.75, 0.4458, 0.6875, 0.4458, 0.6875, 0.4458, 0.75, 0.4458, 0.25, 0.4458, 0.125, 0.4458, 0.125, 0.4458, 0.25, 0.4458, 0.625, 0.4458, 0.625, 0.4458, 0.625, 0.4458, 0.625, 0.4458, 0.0625, 0.4458, 0.0625, 0.4458, 0.0625, 0.4458, 0.0625, 0.4458, 0.75, 0.4458, 0.75, 0.4458, 0.75, 0.4458, 0.75, 0.4458, 0.5, 0.4458, 0.25, 0.4458, 0.25, 0.4458, 0.5, 0.4458, 0.0625, 0.4458, 0.0, 0.4458, 0.0, 0.4458, 0.0625, 0.4458, 0.5, 0.4458, 0.625, 0.4458, 0.625, 0.4458, 0.5, 0.4458, 0.75, 0.4458, 1.0, 0.4458, 1.0, 0.4458, 0.75, 0.4458, 0.75, 0.4458, 0.75, 0.4458, 0.75, 0.4458, 0.75, 0.4458, 0.0, 0.4458, 0.0, 0.4458, 0.0, 0.4458, 0.0, 0.4458, 0.0625, 0.4458, 0.0625, 0.4458, 0.0625, 0.4458, 0.0625, 0.4458, 0.0, 0.4458, 0.0625, 0.4458, 0.0625, 0.4458, 0.0, 0.4458, 0.0, 0.4458, 0.0, 0.4458, 0.0, 0.4458, 0.0, 0.4458, 0.25, 0.4458, 0.125, 0.4458, 0.125, 0.4458, 0.25, 0.4458, 0.25, 0.4458, 0.125, 0.4458, 0.125, 0.4458, 0.25, 0.4458, 0.25, 0.4458, 0.25, 0.4458, 0.25, 0.4458, 0.25, 0.4458, 0.125, 0.4458, 0.25, 0.4458, 0.25, 0.4458, 0.125, 0.4458, 0.25, 0.4458, 0.5, 0.4458, 0.5, 0.4458, 0.25, 0.4458, 0.25, 0.4458, 0.25, 0.4458, 0.25, 0.4458, 0.25, 0.4458, 0.5, 0.4458, 0.25, 0.4458, 0.25, 0.4458, 0.5, 0.4458, 0.6875, 0.4458, 0.625, 0.4458, 0.625, 0.4458, 0.6875, 0.4458, 0.6875, 0.4458, 0.625, 0.4458, 0.625, 0.4458, 0.6875, 0.4458, 0.625, 0.4458, 0.625, 0.4458, 0.625, 0.4458, 0.625, 0.4458, 0.625, 0.4458, 0.6875, 0.4458, 0.6875, 0.4458, 0.625, 0.4458, 0.625, 0.4458, 0.5, 0.4458, 0.5, 0.4458, 0.625, 0.4458, 0.5, 0.4458, 0.5, 0.4458, 0.5, 0.4458, 0.5, 0.4458, 0.625, 0.4458, 0.625, 0.4458, 0.625, 0.4458, 0.625, 0.4458, 0.625, 0.4458, 0.5, 0.4458, 0.5, 0.4458, 0.625, 0.4458, 0.6875, 0.4458, 0.75, 0.4458, 0.75, 0.4458, 0.6875, 0.4458, 0.25, 0.4458, 0.125, 0.4458, 0.125, 0.4458, 0.25, 0.4458, 0.6875, 0.4458, 0.625, 0.4458, 0.625, 0.4458, 0.6875, 0.4458, 0.125, 0.4458, 0.0625, 0.4458, 0.0625, 0.4458, 0.125, 0.4458, 0.75, 0.4458, 1.0, 0.4458, 1.0, 0.4458, 0.75, 0.4458, 0.25, 0.4458, 0.25, 0.4458, 0.25, 0.4458, 0.25, 0.4458, 1.0, 0.4458, 1.0, 0.4458, 1.0, 0.4458, 1.0, 0.4458, 0.625, 0.4458, 0.625, 0.4458, 0.625, 0.4458, 0.625, 0.4458, 0.75, 0.4458, 0.6875, 0.4458, 0.6875, 0.4458, 0.75, 0.4458, 0.75, 0.4458, 0.75, 0.4458, 0.75, 0.4458, 0.75, 0.4458, 0.75, 0.4458, 0.6875, 0.4458, 0.6875, 0.4458, 0.75, 0.4458, 0.6875, 0.4458, 0.6875, 0.4458, 0.6875, 0.4458, 0.6875, 0.4458, 0.25, 0.4458, 0.125, 0.4458, 0.125, 0.4458, 0.25, 0.4458, 0.125, 0.4458, 0.125, 0.4458, 0.125, 0.4458, 0.125, 0.4458, 0.125, 0.4458, 0.25, 0.4458, 0.25, 0.4458, 0.125, 0.4458, 0.25, 0.4458, 0.25, 0.4458, 0.25, 0.4458, 0.25, 0.4458, 0.0625, 0.4458, 0.0, 0.4458, 0.0, 0.4458, 0.0625, 0.4458, 0.0625, 0.4458, 0.0625, 0.4458, 0.0625, 0.4458, 0.0625, 0.4458, 0.0, 0.4458, 0.0625, 0.4458, 0.0625, 0.4458, 0.0, 0.4458, 0.0625, 0.4458, 0.0, 0.4458, 0.0, 0.4458, 0.0625, 0.4458, 1.0, 0.4458, 0.75, 0.4458, 0.75, 0.4458, 1.0, 0.4458, 1.0, 0.4458, 1.0, 0.4458, 1.0, 0.4458, 1.0, 0.4458, 0.75, 0.4458, 0.75, 0.4458, 0.75, 0.4458, 0.75, 0.4458, 1.0, 0.4458, 0.75, 0.4458, 0.75, 0.4458, 1.0, 0.4458, 0.625, 0.4458, 0.5, 0.4458, 0.5, 0.4458, 0.625, 0.4458, 0.5, 0.4458, 0.625, 0.4458, 0.625, 0.4458, 0.5, 0.4458, 0.625, 0.4458, 0.5, 0.4458, 0.5, 0.4458, 0.625, 0.4458, 0.5, 0.4458, 0.5, 0.4458, 0.5, 0.4458, 0.5, 0.4458, 0.5, 0.4458, 0.25, 0.4458, 0.25, 0.4458, 0.5, 0.4458, 0.5, 0.4458, 0.25, 0.4458, 0.25, 0.4458, 0.5, 0.4458, 0.25, 0.4458, 0.5, 0.4458, 0.5, 0.4458, 0.25, 0.4458, 0.5, 0.4458, 0.5, 0.4458, 0.5, 0.4458, 0.5, 0.4458, 1.0, 0.4458, 0.75, 0.4458, 0.75, 0.4458, 1.0, 0.4458, 0.0, 0.4458, 0.0, 0.4458, 0.0, 0.4458, 0.0, 0.4458, 1.0, 0.4458, 0.75, 0.4458, 0.75, 0.4458, 1.0, 0.4458, 0.75, 0.4458, 1.0, 0.4458, 1.0, 0.4458, 0.75, 0.4458, 0.6875, 0.4458, 0.625, 0.4458, 0.625, 0.4458, 0.6875, 0.4458, 0.6875, 0.4458, 0.625, 0.4458, 0.625, 0.4458, 0.6875, 0.4458, 0.6875, 0.4458, 0.6875, 0.4458, 0.6875, 0.4458, 0.6875, 0.4458, 0.625, 0.4458, 0.6875, 0.4458, 0.6875, 0.4458, 0.625, 0.4458, 0.625, 0.4458, 0.5, 0.4458, 0.5, 0.4458, 0.625, 0.4458, 0.625, 0.4458, 0.5, 0.4458, 0.5, 0.4458, 0.625, 0.4458, 0.625, 0.4458, 0.625, 0.4458, 0.625, 0.4458, 0.625, 0.4458, 0.5, 0.4458, 0.5, 0.4458, 0.5, 0.4458, 0.5, 0.4458, 0.5, 0.4458, 0.25, 0.4458, 0.25, 0.4458, 0.5, 0.4458, 0.5, 0.4458, 0.5, 0.4458, 0.5, 0.4458, 0.5, 0.4458, 0.25, 0.4458, 0.5, 0.4458, 0.5, 0.4458, 0.25, 0.4458, 0.25, 0.4458, 0.25, 0.4458, 0.25, 0.4458, 0.25, 0.4458, 0.125, 0.4458, 0.0625, 0.4458, 0.0625, 0.4458, 0.125, 0.4458, 0.0625, 0.4458, 0.125, 0.4458, 0.125, 0.4458, 0.0625, 0.4458, 0.125, 0.4458, 0.125, 0.4458, 0.125, 0.4458, 0.125, 0.4458, 0.125, 0.4458, 0.0625, 0.4458, 0.0625, 0.4458, 0.125, 0.4458, 0.625, 0.4458, 0.625, 0.4458, 0.625, 0.4458, 0.625, 0.4458, 0.0625, 0.4458, 0.0, 0.4458, 0.0, 0.4458, 0.0625, 0.4458, 0.25, 0.4458, 0.25, 0.4458, 0.25, 0.4458, 0.25, 0.4458, 1.0, 0.4458, 0.75, 0.4458, 0.75, 0.4458, 1.0, 0.4458, 0.125, 0.4458, 0.0625, 0.4458, 0.0625, 0.4458, 0.125, 0.4458, 0.6875, 0.4458, 0.625, 0.4458, 0.625, 0.4458, 0.6875, 0.4458, 0.25, 0.4458, 0.25, 0.4458, 0.25, 0.4458, 0.25, 0.4458, 0.75, 0.4458, 0.6875, 0.4458, 0.6875, 0.4458, 0.75, 0.4458, 1.0, 0.4458, 0.75, 0.4458, 0.75, 0.4458, 1.0, 0.4458, 0.0, 0.4458, 0.0, 0.4458, 0.0, 0.4458, 0.0, 0.4458, 0.75, 0.4458, 0.75, 0.4458, 0.75, 0.4458, 0.75, 0.4458, 0.75, 0.4458, 1.0, 0.4458, 1.0, 0.4458, 0.75, 0.4458, 0.25, 0.4458, 0.125, 0.4458, 0.125, 0.4458, 0.25, 0.4458, 0.25, 0.4458, 0.125, 0.4458, 0.125, 0.4458, 0.25, 0.4458, 0.125, 0.4458, 0.125, 0.4458, 0.125, 0.4458, 0.125, 0.4458, 0.125, 0.4458, 0.25, 0.4458, 0.25, 0.4458, 0.125, 0.4458, 0.625, 0.4458, 0.5, 0.4458, 0.5, 0.4458, 0.625, 0.4458, 0.5, 0.4458, 0.625, 0.4458, 0.625, 0.4458, 0.5, 0.4458, 0.625, 0.4458, 0.5, 0.4458, 0.5, 0.4458, 0.625, 0.4458, 0.5, 0.4458, 0.5, 0.4458, 0.5, 0.4458, 0.5, 0.4458, 0.5, 0.4458, 0.25, 0.4458, 0.25, 0.4458, 0.5, 0.4458, 0.25, 0.4458, 0.5, 0.4458, 0.5, 0.4458, 0.25, 0.4458, 0.5, 0.4458, 0.25, 0.4458, 0.25, 0.4458, 0.5, 0.4458, 0.5, 0.4458, 0.5, 0.4458, 0.5, 0.4458, 0.5, 0.4458, 0.5, 0.4458, 0.25, 0.4458, 0.25, 0.4458, 0.5, 0.125, 0.6875, 0.375, 0.6875, 0.375, 0.75, 0.125, 0.75, 0.4458, 0.0625, 0.4458, 0.0, 0.4458, 0.0, 0.4458, 0.0625, 0.4458, 0.625, 0.4458, 0.5, 0.4458, 0.5, 0.4458, 0.625, 0.125, 0.5, 0.375, 0.5, 0.375, 0.625, 0.125, 0.625, 0.4458, 0.75, 0.4458, 0.6875, 0.4458, 0.6875, 0.4458, 0.75, 0.4458, 0.25, 0.4458, 0.125, 0.4458, 0.125, 0.4458, 0.25, 0.375, 0.0625, 0.4458, 0.0625, 0.4458, 0.125, 0.375, 0.125, 0.375, 0.5, 0.4458, 0.5, 0.4458, 0.625, 0.375, 0.625, 0.375, 0.75, 0.4458, 0.75, 0.4458, 1.0, 0.375, 1.0, 0.375, 0.6875, 0.4458, 0.6875, 0.4458, 0.75, 0.375, 0.75, 0.375, 0.25, 0.4458, 0.25, 0.4458, 0.5, 0.375, 0.5, 0.375, 0.125, 0.4458, 0.125, 0.4458, 0.25, 0.375, 0.25, 0.375, 0.625, 0.4458, 0.625, 0.4458, 0.6875, 0.375, 0.6875, 0.375, 0.0, 0.4458, 0.0, 0.4458, 0.0625, 0.375, 0.0625, 0.4458, 0.125, 0.4458, 0.0625, 0.4458, 0.0625, 0.4458, 0.125, 0.4458, 0.6875, 0.4458, 0.625, 0.4458, 0.625, 0.4458, 0.6875, 0.125, 0.625, 0.375, 0.625, 0.375, 0.6875, 0.125, 0.6875, 0.4458, 1.0, 0.4458, 0.75, 0.4458, 0.75, 0.4458, 1.0, 0.4458, 0.125, 0.625, 0.125, 0.625, 0.25, 0.4458, 0.25, 0.4458, 0.25, 0.625, 0.25, 0.625, 0.5, 0.4458, 0.5, 0.4458, 0.6875, 0.625, 0.6875, 0.625, 0.75, 0.4458, 0.75, 0.4458, 0.75, 0.4458, 0.6875, 0.4458, 0.6875, 0.4458, 0.75, 0.4458, 0.25, 0.4458, 0.125, 0.4458, 0.125, 0.4458, 0.25, 0.4458, 0.6875, 0.4458, 0.625, 0.4458, 0.625, 0.4458, 0.6875, 0.4458, 0.125, 0.4458, 0.0625, 0.4458, 0.0625, 0.4458, 0.125, 0.4458, 1.0, 0.4458, 0.75, 0.4458, 0.75, 0.4458, 1.0, 0.4458, 0.5, 0.4458, 0.25, 0.4458, 0.25, 0.4458, 0.5, 0.4458, 0.0625, 0.4458, 0.0, 0.4458, 0.0, 0.4458, 0.0625, 0.4458, 0.625, 0.4458, 0.5, 0.4458, 0.5, 0.4458, 0.625, 0.4458, 0.625, 0.4458, 0.5, 0.4458, 0.5, 0.4458, 0.625, 0.4458, 0.75, 0.4458, 0.6875, 0.4458, 0.6875, 0.4458, 0.75, 0.4458, 0.25, 0.4458, 0.125, 0.4458, 0.125, 0.4458, 0.25, 0.4458, 0.6875, 0.4458, 0.625, 0.4458, 0.625, 0.4458, 0.6875, 0.4458, 0.125, 0.4458, 0.0625, 0.4458, 0.0625, 0.4458, 0.125, 0.4458, 1.0, 0.4458, 0.75, 0.4458, 0.75, 0.4458, 1.0, 0.4458, 0.5, 0.4458, 0.25, 0.4458, 0.25, 0.4458, 0.5, 0.4458, 0.0625, 0.4458, 0.0, 0.4458, 0.0, 0.4458, 0.0625, 0.4458, 0.75, 0.625, 0.75, 0.625, 1.0, 0.4458, 1.0, 0.625, 0.6875, 0.875, 0.6875, 0.875, 0.75, 0.625, 0.75, 0.625, 0.5, 0.875, 0.5, 0.875, 0.625, 0.625, 0.625, 0.4458, 0.5, 0.625, 0.5, 0.625, 0.625, 0.4458, 0.625, 0.4458, 0.0625, 0.625, 0.0625, 0.625, 0.125, 0.4458, 0.125, 0.4458, 0.0, 0.625, 0.0, 0.625, 0.0625, 0.4458, 0.0625, 0.625, 0.625, 0.875, 0.625, 0.875, 0.6875, 0.625, 0.6875, 0.4458, 0.625, 0.625, 0.625, 0.625, 0.6875, 0.4458, 0.6875, 0.4458, 0.5, 0.4458, 0.25, 0.4458, 0.25, 0.4458, 0.5, 0.4458, 1.0, 0.4458, 0.75, 0.4458, 0.75, 0.4458, 1.0, 0.4458, 0.125, 0.4458, 0.0625, 0.4458, 0.0625, 0.4458, 0.125, 0.4458, 0.6875, 0.4458, 0.625, 0.4458, 0.625, 0.4458, 0.6875, 0.4458, 0.25, 0.4458, 0.125, 0.4458, 0.125, 0.4458, 0.25, 0.4458, 0.75, 0.4458, 0.6875, 0.4458, 0.6875, 0.4458, 0.75, 0.4458, 0.625, 0.4458, 0.5, 0.4458, 0.5, 0.4458, 0.625, 0.4458, 0.0625, 0.4458, 0.0, 0.4458, 0.0, 0.4458, 0.0625, 0.4458, 0.5, 0.4458, 0.25, 0.4458, 0.25, 0.4458, 0.5, 0.4458, 1.0, 0.4458, 0.75, 0.4458, 0.75, 0.4458, 1.0, 0.4458, 0.125, 0.4458, 0.0625, 0.4458, 0.0625, 0.4458, 0.125, 0.4458, 0.6875, 0.4458, 0.625, 0.4458, 0.625, 0.4458, 0.6875, 0.4458, 0.25, 0.4458, 0.125, 0.4458, 0.125, 0.4458, 0.25, 0.4458, 0.75, 0.4458, 0.6875, 0.4458, 0.6875, 0.4458, 0.75, 0.4458, 0.625, 0.4458, 0.5, 0.4458, 0.5, 0.4458, 0.625, 0.4458, 0.0625, 0.4458, 0.0, 0.4458, 0.0, 0.4458, 0.0625, 0.4458, 1.0, 0.4458, 0.75, 0.4458, 0.75, 0.4458, 1.0, 0.4458, 0.0625, 0.4458, 0.0, 0.4458, 0.0, 0.4458, 0.0625, 0.4458, 0.5, 0.4458, 0.25, 0.4458, 0.25, 0.4458, 0.5, 0.4458, 0.625, 0.4458, 0.5, 0.4458, 0.5, 0.4458, 0.625, 0.4458, 0.0625, 0.4458, 0.0, 0.4458, 0.0, 0.4458, 0.0625, 0.4458, 0.5, 0.4458, 0.25, 0.4458, 0.25, 0.4458, 0.5, 0.4458, 1.0, 0.4458, 0.75, 0.4458, 0.75, 0.4458, 1.0, 0.4458, 0.125, 0.4458, 0.0625, 0.4458, 0.0625, 0.4458, 0.125, 0.4458, 0.6875, 0.4458, 0.625, 0.4458, 0.625, 0.4458, 0.6875, 0.4458, 0.25, 0.4458, 0.125, 0.4458, 0.125, 0.4458, 0.25, 0.4458, 0.75, 0.4458, 0.6875, 0.4458, 0.6875, 0.4458, 0.75, 0.4458, 0.625, 0.4458, 0.5, 0.4458, 0.5, 0.4458, 0.625, 0.4458, 0.0625, 0.4458, 0.0, 0.4458, 0.0, 0.4458, 0.0625, 0.4458, 0.5, 0.4458, 0.25, 0.4458, 0.25, 0.4458, 0.5, 0.4458, 1.0, 0.4458, 0.75, 0.4458, 0.75, 0.4458, 1.0, 0.4458, 0.125, 0.4458, 0.0625, 0.4458, 0.0625, 0.4458, 0.125, 0.4458, 0.6875, 0.4458, 0.625, 0.4458, 0.625, 0.4458, 0.6875, 0.4458, 0.25, 0.4458, 0.125, 0.4458, 0.125, 0.4458, 0.25, 0.4458, 0.75, 0.4458, 0.6875, 0.4458, 0.6875, 0.4458, 0.75, 0.4458, 0.625, 0.4458, 0.5, 0.4458, 0.5, 0.4458, 0.625, 0.4458, 0.0625, 0.4458, 0.0, 0.4458, 0.0, 0.4458, 0.0625, 0.4458, 0.5, 0.4458, 0.25, 0.4458, 0.25, 0.4458, 0.5, 0.4458, 1.0, 0.4458, 0.75, 0.4458, 0.75, 0.4458, 1.0, 0.4458, 0.125, 0.4458, 0.0625, 0.4458, 0.0625, 0.4458, 0.125, 0.4458, 0.6875, 0.4458, 0.625, 0.4458, 0.625, 0.4458, 0.6875, 0.4458, 0.25, 0.4458, 0.125, 0.4458, 0.125, 0.4458, 0.25, 0.4458, 0.75, 0.4458, 0.6875, 0.4458, 0.6875, 0.4458, 0.75])
me_cube_002.materials.append(mat_material_002)
me_cube_002.update()
me_circle_003 = bpy.data.meshes.new('Circle.003')
me_circle_003.from_pydata([(-1.0, 0.0, 0.0), (0.0, -1.0, 0.0), (1.139, 0.03016, 0.004304), (0.7071, 0.7071, 0.0), (-0.09912, 1.216, 0.007274), (-0.8077, 0.9034, 0.0), (-1.142, 0.09563, 0.0), (-0.8077, -0.7121, 0.0), (-3.181e-09, -1.142, 0.0), (-0.8459, -0.5974, 0.004397), (1.142, 0.09563, 0.0), (0.8077, 0.9034, 0.0), (2.012e-08, 0.1953, 0.7726), (-0.07046, 0.1661, 0.7726), (-0.09965, 0.09563, 0.7726), (-0.07046, 0.02517, 0.7726), (2.012e-08, -0.004019, 0.7726), (0.07046, 0.02517, 0.7726), (0.09965, 0.09563, 0.7726), (0.07046, 0.1661, 0.7726), (4.248e-09, 0.9056, 0.1631), (-0.5727, 0.6683, 0.1631), (0.5727, 0.6683, 0.1631), (0.5727, -0.4771, 0.1631), (0.8099, 0.09563, 0.1631), (-0.5727, -0.4771, 0.1631), (4.248e-09, -0.7143, 0.1631), (-0.8099, 0.09563, 0.1631), (0.8711, -0.6412, -0.01515), (0.7659, -0.7495, -0.00362), (-0.8791, 0.8996, 0.02993), (-3.181e-09, 1.238, 0.0)], [(8, 1), (6, 0), (11, 3)], [(21, 20, 12, 13), (20, 22, 19, 12), (24, 23, 17, 18), (26, 25, 15, 16), (27, 21, 13, 14), (22, 24, 18, 19), (23, 26, 16, 17), (25, 27, 14, 15), (9, 6, 27, 25), (29, 8, 26, 23), (11, 10, 24, 22), (6, 30, 21, 27), (8, 7, 25, 26), (2, 28, 23, 24), (31, 11, 22, 20), (5, 4, 20, 21)])
_uv = me_circle_003.uv_layers.new(name='UVMap')
_uv.uv.foreach_set('vector', [0.0, 0.0, 0.0, 0.0, 0.0, 0.0, 0.0, 0.0, 0.0, 0.0, 0.0, 0.0, 0.0, 0.0, 0.0, 0.0, 0.0, 0.0, 0.0, 0.0, 0.0, 0.0, 0.0, 0.0, 0.0, 0.0, 0.0, 0.0, 0.0, 0.0, 0.0, 0.0, 0.0, 0.0, 0.0, 0.0, 0.0, 0.0, 0.0, 0.0, 0.0, 0.0, 0.0, 0.0, 0.0, 0.0, 0.0, 0.0, 0.0, 0.0, 0.0, 0.0, 0.0, 0.0, 0.0, 0.0, 0.0, 0.0, 0.0, 0.0, 0.0, 0.0, 0.0, 0.0, 0.0, 0.0, 0.0, 0.0, 0.0, 0.0, 0.0, 0.0, 0.0, 0.0, 0.0, 0.0, 0.0, 0.0, 0.0, 0.0, 0.0, 0.0, 0.0, 0.0, 0.0, 0.0, 0.0, 0.0, 0.0, 0.0, 0.0, 0.0, 0.0, 0.0, 0.0, 0.0, 0.0, 0.0, 0.0, 0.0, 0.0, 0.0, 0.0, 0.0, 0.0, 0.0, 0.0, 0.0, 0.0, 0.0, 0.0, 0.0, 0.0, 0.0, 0.0, 0.0, 0.0, 0.0, 0.0, 0.0, 0.0, 0.0, 0.0, 0.0, 0.0, 0.0, 0.0, 0.0])
me_circle_003.materials.append(mat_material_003)
me_circle_003.update()
me_circle_004 = bpy.data.meshes.new('Circle.004')
me_circle_004.from_pydata([(-1.0, 0.0, 0.0), (0.0, -1.0, 0.0), (1.139, 0.03016, 0.004304), (0.7071, 0.7071, 0.0), (-0.09912, 1.216, 0.007274), (-0.8077, 0.9034, 0.0), (-1.142, 0.09563, 0.0), (-0.8077, -0.7121, 0.0), (-3.181e-09, -1.142, 0.0), (-0.8459, -0.5974, 0.004397), (1.142, 0.09563, 0.0), (0.8077, 0.9034, 0.0), (2.012e-08, 0.1953, 0.7726), (-0.07046, 0.1661, 0.7726), (-0.09965, 0.09563, 0.7726), (-0.07046, 0.02517, 0.7726), (2.012e-08, -0.004019, 0.7726), (0.07046, 0.02517, 0.7726), (0.09965, 0.09563, 0.7726), (0.07046, 0.1661, 0.7726), (4.248e-09, 0.9056, 0.1631), (-0.5727, 0.6683, 0.1631), (0.5727, 0.6683, 0.1631), (0.5727, -0.4771, 0.1631), (0.8099, 0.09563, 0.1631), (-0.5727, -0.4771, 0.1631), (4.248e-09, -0.7143, 0.1631), (-0.8099, 0.09563, 0.1631), (0.8711, -0.6412, -0.01515), (0.7659, -0.7495, -0.00362), (-0.8791, 0.8996, 0.02993), (-3.181e-09, 1.238, 0.0)], [(8, 1), (6, 0), (11, 3)], [(21, 20, 12, 13), (20, 22, 19, 12), (24, 23, 17, 18), (26, 25, 15, 16), (27, 21, 13, 14), (22, 24, 18, 19), (23, 26, 16, 17), (25, 27, 14, 15), (9, 6, 27, 25), (29, 8, 26, 23), (11, 10, 24, 22), (6, 30, 21, 27), (8, 7, 25, 26), (2, 28, 23, 24), (31, 11, 22, 20), (5, 4, 20, 21)])
_uv = me_circle_004.uv_layers.new(name='UVMap')
_uv.uv.foreach_set('vector', [0.0, 0.0, 0.0, 0.0, 0.0, 0.0, 0.0, 0.0, 0.0, 0.0, 0.0, 0.0, 0.0, 0.0, 0.0, 0.0, 0.0, 0.0, 0.0, 0.0, 0.0, 0.0, 0.0, 0.0, 0.0, 0.0, 0.0, 0.0, 0.0, 0.0, 0.0, 0.0, 0.0, 0.0, 0.0, 0.0, 0.0, 0.0, 0.0, 0.0, 0.0, 0.0, 0.0, 0.0, 0.0, 0.0, 0.0, 0.0, 0.0, 0.0, 0.0, 0.0, 0.0, 0.0, 0.0, 0.0, 0.0, 0.0, 0.0, 0.0, 0.0, 0.0, 0.0, 0.0, 0.0, 0.0, 0.0, 0.0, 0.0, 0.0, 0.0, 0.0, 0.0, 0.0, 0.0, 0.0, 0.0, 0.0, 0.0, 0.0, 0.0, 0.0, 0.0, 0.0, 0.0, 0.0, 0.0, 0.0, 0.0, 0.0, 0.0, 0.0, 0.0, 0.0, 0.0, 0.0, 0.0, 0.0, 0.0, 0.0, 0.0, 0.0, 0.0, 0.0, 0.0, 0.0, 0.0, 0.0, 0.0, 0.0, 0.0, 0.0, 0.0, 0.0, 0.0, 0.0, 0.0, 0.0, 0.0, 0.0, 0.0, 0.0, 0.0, 0.0, 0.0, 0.0, 0.0, 0.0])
me_circle_004.update()
me_circle_005 = bpy.data.meshes.new('Circle.005')
me_circle_005.from_pydata([(-1.0, 0.0, 0.0), (0.0, -1.0, 0.0), (1.139, 0.03016, 0.004304), (0.7071, 0.7071, 0.0), (-0.09912, 1.216, 0.007274), (-0.8077, 0.9034, 0.0), (-1.142, 0.09563, 0.0), (-0.8077, -0.7121, 0.0), (-3.181e-09, -1.142, 0.0), (-0.8459, -0.5974, 0.004397), (1.142, 0.09563, 0.0), (0.8077, 0.9034, 0.0), (2.012e-08, 0.1953, 0.7726), (-0.07046, 0.1661, 0.7726), (-0.09965, 0.09563, 0.7726), (-0.07046, 0.02517, 0.7726), (2.012e-08, -0.004019, 0.7726), (0.07046, 0.02517, 0.7726), (0.09965, 0.09563, 0.7726), (0.07046, 0.1661, 0.7726), (4.248e-09, 0.9056, 0.1631), (-0.5727, 0.6683, 0.1631), (0.5727, 0.6683, 0.1631), (0.5727, -0.4771, 0.1631), (0.8099, 0.09563, 0.1631), (-0.5727, -0.4771, 0.1631), (4.248e-09, -0.7143, 0.1631), (-0.8099, 0.09563, 0.1631), (0.8711, -0.6412, -0.01515), (0.7659, -0.7495, -0.00362), (-0.8791, 0.8996, 0.02993), (-3.181e-09, 1.238, 0.0)], [(8, 1), (6, 0), (11, 3)], [(21, 20, 12, 13), (20, 22, 19, 12), (24, 23, 17, 18), (26, 25, 15, 16), (27, 21, 13, 14), (22, 24, 18, 19), (23, 26, 16, 17), (25, 27, 14, 15), (9, 6, 27, 25), (29, 8, 26, 23), (11, 10, 24, 22), (6, 30, 21, 27), (8, 7, 25, 26), (2, 28, 23, 24), (31, 11, 22, 20), (5, 4, 20, 21)])
_uv = me_circle_005.uv_layers.new(name='UVMap')
_uv.uv.foreach_set('vector', [0.0, 0.0, 0.0, 0.0, 0.0, 0.0, 0.0, 0.0, 0.0, 0.0, 0.0, 0.0, 0.0, 0.0, 0.0, 0.0, 0.0, 0.0, 0.0, 0.0, 0.0, 0.0, 0.0, 0.0, 0.0, 0.0, 0.0, 0.0, 0.0, 0.0, 0.0, 0.0, 0.0, 0.0, 0.0, 0.0, 0.0, 0.0, 0.0, 0.0, 0.0, 0.0, 0.0, 0.0, 0.0, 0.0, 0.0, 0.0, 0.0, 0.0, 0.0, 0.0, 0.0, 0.0, 0.0, 0.0, 0.0, 0.0, 0.0, 0.0, 0.0, 0.0, 0.0, 0.0, 0.0, 0.0, 0.0, 0.0, 0.0, 0.0, 0.0, 0.0, 0.0, 0.0, 0.0, 0.0, 0.0, 0.0, 0.0, 0.0, 0.0, 0.0, 0.0, 0.0, 0.0, 0.0, 0.0, 0.0, 0.0, 0.0, 0.0, 0.0, 0.0, 0.0, 0.0, 0.0, 0.0, 0.0, 0.0, 0.0, 0.0, 0.0, 0.0, 0.0, 0.0, 0.0, 0.0, 0.0, 0.0, 0.0, 0.0, 0.0, 0.0, 0.0, 0.0, 0.0, 0.0, 0.0, 0.0, 0.0, 0.0, 0.0, 0.0, 0.0, 0.0, 0.0, 0.0, 0.0])
me_circle_005.materials.append(mat_material_003)
me_circle_005.update()
me_circle_006 = bpy.data.meshes.new('Circle.006')
me_circle_006.from_pydata([(-1.0, 0.0, 0.0), (0.0, -1.0, 0.0), (1.139, 0.03016, 0.004304), (0.7071, 0.7071, 0.0), (-0.09912, 1.216, 0.007274), (-0.8077, 0.9034, 0.0), (-1.142, 0.09563, 0.0), (-0.8077, -0.7121, 0.0), (-3.181e-09, -1.142, 0.0), (-0.8459, -0.5974, 0.004397), (1.142, 0.09563, 0.0), (0.8077, 0.9034, 0.0), (2.012e-08, 0.1953, 0.7726), (-0.07046, 0.1661, 0.7726), (-0.09965, 0.09563, 0.7726), (-0.07046, 0.02517, 0.7726), (2.012e-08, -0.004019, 0.7726), (0.07046, 0.02517, 0.7726), (0.09965, 0.09563, 0.7726), (0.07046, 0.1661, 0.7726), (4.248e-09, 0.9056, 0.1631), (-0.5727, 0.6683, 0.1631), (0.5727, 0.6683, 0.1631), (0.5727, -0.4771, 0.1631), (0.8099, 0.09563, 0.1631), (-0.5727, -0.4771, 0.1631), (4.248e-09, -0.7143, 0.1631), (-0.8099, 0.09563, 0.1631), (0.8711, -0.6412, -0.01515), (0.7659, -0.7495, -0.00362), (-0.8791, 0.8996, 0.02993), (-3.181e-09, 1.238, 0.0)], [(8, 1), (6, 0), (11, 3)], [(21, 20, 12, 13), (20, 22, 19, 12), (24, 23, 17, 18), (26, 25, 15, 16), (27, 21, 13, 14), (22, 24, 18, 19), (23, 26, 16, 17), (25, 27, 14, 15), (9, 6, 27, 25), (29, 8, 26, 23), (11, 10, 24, 22), (6, 30, 21, 27), (8, 7, 25, 26), (2, 28, 23, 24), (31, 11, 22, 20), (5, 4, 20, 21)])
_uv = me_circle_006.uv_layers.new(name='UVMap')
_uv.uv.foreach_set('vector', [0.0, 0.0, 0.0, 0.0, 0.0, 0.0, 0.0, 0.0, 0.0, 0.0, 0.0, 0.0, 0.0, 0.0, 0.0, 0.0, 0.0, 0.0, 0.0, 0.0, 0.0, 0.0, 0.0, 0.0, 0.0, 0.0, 0.0, 0.0, 0.0, 0.0, 0.0, 0.0, 0.0, 0.0, 0.0, 0.0, 0.0, 0.0, 0.0, 0.0, 0.0, 0.0, 0.0, 0.0, 0.0, 0.0, 0.0, 0.0, 0.0, 0.0, 0.0, 0.0, 0.0, 0.0, 0.0, 0.0, 0.0, 0.0, 0.0, 0.0, 0.0, 0.0, 0.0, 0.0, 0.0, 0.0, 0.0, 0.0, 0.0, 0.0, 0.0, 0.0, 0.0, 0.0, 0.0, 0.0, 0.0, 0.0, 0.0, 0.0, 0.0, 0.0, 0.0, 0.0, 0.0, 0.0, 0.0, 0.0, 0.0, 0.0, 0.0, 0.0, 0.0, 0.0, 0.0, 0.0, 0.0, 0.0, 0.0, 0.0, 0.0, 0.0, 0.0, 0.0, 0.0, 0.0, 0.0, 0.0, 0.0, 0.0, 0.0, 0.0, 0.0, 0.0, 0.0, 0.0, 0.0, 0.0, 0.0, 0.0, 0.0, 0.0, 0.0, 0.0, 0.0, 0.0, 0.0, 0.0])
me_circle_006.materials.append(mat_material_003)
me_circle_006.update()

# ---- objects
ob_light = bpy.data.objects.new('Light', light_light)
ob_camera = bpy.data.objects.new('Camera', cam_camera)
ob_sphere = bpy.data.objects.new('Sphere', me_sphere)
ob_tree = bpy.data.objects.new('Tree', me_cube_002)
ob_circle = bpy.data.objects.new('Circle', me_circle_003)
ob_circle_001 = bpy.data.objects.new('Circle.001', me_circle_003)
ob_circle_002 = bpy.data.objects.new('Circle.002', me_circle_004)
ob_circle_003 = bpy.data.objects.new('Circle.003', me_circle_005)
ob_circle_004 = bpy.data.objects.new('Circle.004', me_circle_006)

# ---- transforms, parenting, visibility, modifiers, constraints
ob_light.location = (39.15, -2.545, 76.73)
ob_light.rotation_euler = (0.6503, 0.05522, 1.866)
ob_light.lock_rotations_4d = False
ob_light.empty_display_type = 'ARROWS'
ob_light.color = (0.0, 0.0, 0.0, 0.0)
ob_light.lineart.crease_threshold = 0.0
ob_camera.location = (7.359, -6.926, 4.958)
ob_camera.rotation_euler = (1.109, 0.0, 0.8149)
ob_camera.lock_rotations_4d = False
ob_camera.empty_display_type = 'ARROWS'
ob_camera.color = (0.0, 0.0, 0.0, 0.0)
ob_camera.display_type = 'WIRE'
ob_camera.lineart.crease_threshold = 0.0
ob_sphere.location = (-1.47, 1.277, 3.89)
ob_tree.location = (0.0, 0.0, 0.0)
ob_circle.location = (1.418, -3.719, 30.48)
ob_circle.rotation_euler = (-0.008612, -0.0, 0.0)
ob_circle.scale = (37.6, 37.6, 54.06)
ob_circle_001.location = (1.418, -3.719, 49.02)
ob_circle_001.rotation_euler = (0.02855, -0.08031, 0.0)
ob_circle_001.scale = (37.73, 37.62, 53.96)
ob_circle_002.location = (-0.7883, -3.719, 68.36)
ob_circle_002.rotation_euler = (0.02855, -0.08031, 0.0)
ob_circle_002.scale = (33.35, 33.26, 47.7)
ob_circle_003.location = (-0.7883, -3.719, 68.36)
ob_circle_003.rotation_euler = (0.02855, -0.08031, 0.0)
ob_circle_003.scale = (33.35, 33.26, 47.7)
ob_circle_004.location = (-0.7883, -3.719, 91.84)
ob_circle_004.rotation_euler = (0.02855, -0.08031, 0.0)
ob_circle_004.scale = (25.46, 25.38, 36.41)

# ---- collection membership
col_collection.objects.link(ob_light)
col_collection.objects.link(ob_camera)
col_collection.objects.link(ob_sphere)
col_collection.objects.link(ob_tree)
col_collection.objects.link(ob_circle)
col_collection.objects.link(ob_circle_001)
col_collection.objects.link(ob_circle_002)
col_collection.objects.link(ob_circle_003)
col_collection.objects.link(ob_circle_004)

# ---- scene / render settings (as saved in the file)
scene.camera = ob_camera
scene.frame_start = 1; scene.frame_end = 250; scene.frame_set(1)
scene.render.engine = 'BLENDER_EEVEE_NEXT'
scene.cycles.sampling_pattern = 'TABULATED_SOBOL'
scene.view_settings.view_transform = 'Filmic'
bpy.context.view_layer.update()
